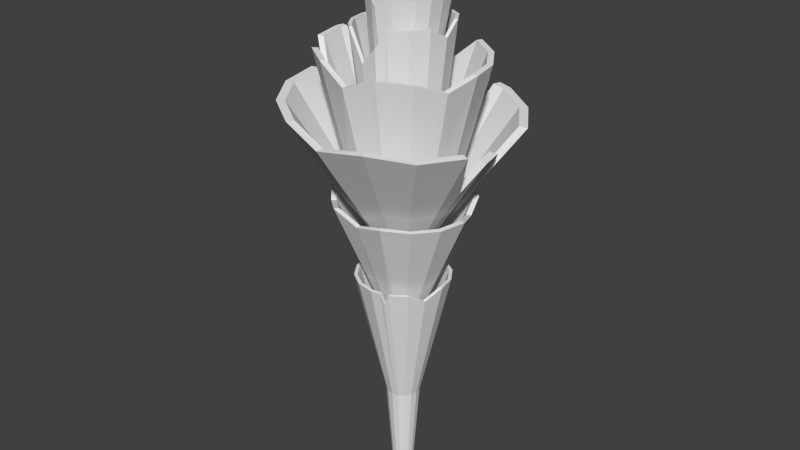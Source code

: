 # Source: Obj_Plant_01.blend  (saved by Blender 2.76.0; exported with 4.5.12 LTS)
import bpy
from mathutils import Matrix  # noqa: F401  (used for matrix-valued properties, if any)

bpy.ops.wm.read_factory_settings(use_empty=True)
scene = bpy.context.scene
scene.name = 'Scene'

# ---- collections
col_collection_1 = bpy.data.collections.new('Collection 1'); scene.collection.children.link(col_collection_1)

# ---- materials (node trees are filled in below, after node groups)
mat_mat_obj_plant_01 = bpy.data.materials.new('Mat_Obj_Plant_01')
mat_mat_obj_plant_01.alpha_threshold = 0.0
mat_mat_obj_plant_01.use_transparent_shadow = False
mat_mat_obj_plant_01.roughness = 0.5

# ---- material node trees

# ---- world
world_world = bpy.data.worlds.new('World'); scene.world = world_world
world_world.color = (0.05088, 0.05088, 0.05088)
world_world.use_sun_shadow = False
world_world.sun_shadow_jitter_overblur = 0.0
world_world.cycles.sampling_method = 'MANUAL'
world_world.cycles.sample_map_resolution = 256

# ---- meshes
me_cylinder = bpy.data.meshes.new('Cylinder')
me_cylinder.from_pydata([(0.0, 0.05, -0.25), (-2.859e-09, 0.08612, 0.25), (0.01913, 0.04619, -0.25), (0.03296, 0.07956, 0.25), (0.03536, 0.03536, -0.25), (0.06089, 0.06089, 0.25), (0.04619, 0.01913, -0.25), (0.07956, 0.03296, 0.25), (0.05, -2.186e-09, -0.25), (0.08612, -3.428e-09, 0.25), (0.04619, -0.01913, -0.25), (0.07956, -0.03296, 0.25), (0.03536, -0.03536, -0.25), (0.06089, -0.06089, 0.25), (0.01913, -0.04619, -0.25), (0.03296, -0.07956, 0.25), (7.55e-09, -0.05, -0.25), (1.014e-08, -0.08612, 0.25), (-0.01913, -0.04619, -0.25), (-0.03296, -0.07956, 0.25), (-0.03536, -0.03536, -0.25), (-0.06089, -0.06089, 0.25), (-0.04619, -0.01913, -0.25), (-0.07956, -0.03296, 0.25), (-0.05, 5.962e-10, -0.25), (-0.08612, 1.363e-09, 0.25), (-0.04619, 0.01913, -0.25), (-0.07956, 0.03296, 0.25), (-0.03536, 0.03536, -0.25), (-0.06089, 0.06089, 0.25), (-0.01913, 0.04619, -0.25), (-0.03296, 0.07956, 0.25), (-1.709e-08, 0.2156, 0.8435), (0.0909, 0.2195, 0.913), (0.168, 0.168, 0.913), (0.2195, 0.0909, 0.913), (0.2375, -1.093e-08, 0.913), (0.207, -0.0909, 0.868), (0.168, -0.168, 0.913), (0.0909, -0.2195, 0.913), (1.878e-08, -0.2375, 0.913), (-0.0909, -0.2195, 0.913), (-0.168, -0.168, 0.913), (-0.2195, -0.0909, 0.913), (-0.2375, 2.284e-09, 0.913), (-0.2195, 0.0909, 0.913), (-0.168, 0.168, 0.913), (-0.0909, 0.2195, 0.913), (-1.583e-08, 0.1985, 0.8435), (0.08436, 0.2037, 0.913), (0.1559, 0.1559, 0.913), (0.2037, 0.08436, 0.913), (0.2205, -9.927e-09, 0.913), (0.1912, -0.08436, 0.868), (0.1559, -0.1559, 0.913), (0.08436, -0.2037, 0.913), (1.746e-08, -0.2205, 0.913), (-0.08436, -0.2037, 0.913), (-0.1559, -0.1559, 0.913), (-0.2037, -0.08436, 0.913), (-0.2205, 2.338e-09, 0.913), (-0.2037, 0.08436, 0.913), (-0.1559, 0.1559, 0.913), (-0.08436, 0.2037, 0.913), (2.693e-09, 0.04346, 0.247), (0.01663, 0.04015, 0.247), (0.03073, 0.03073, 0.247), (0.04015, 0.01663, 0.247), (0.04346, -2.186e-09, 0.247), (0.04015, -0.01663, 0.247), (0.03073, -0.03073, 0.247), (0.01663, -0.04015, 0.247), (9.255e-09, -0.04346, 0.247), (-0.01663, -0.04015, 0.247), (-0.03073, -0.03073, 0.247), (-0.04015, -0.01663, 0.247), (-0.04346, 2.323e-10, 0.247), (-0.04015, 0.01663, 0.247), (-0.03073, 0.03073, 0.247), (-0.01663, 0.04015, 0.247), (0.0, 0.05, 0.1833), (-2.859e-09, 0.08612, 0.6833), (0.01913, 0.04619, 0.1833), (0.03296, 0.07956, 0.6833), (0.03536, 0.03536, 0.1833), (0.06089, 0.06089, 0.6833), (0.04619, 0.01913, 0.1833), (0.07956, 0.03296, 0.6833), (0.05, -2.186e-09, 0.1833), (0.08612, -3.428e-09, 0.6833), (0.04619, -0.01913, 0.1833), (0.07956, -0.03296, 0.6833), (0.03536, -0.03536, 0.1833), (0.06089, -0.06089, 0.6833), (0.01913, -0.04619, 0.1833), (0.03296, -0.07956, 0.6833), (7.55e-09, -0.05, 0.1833), (1.014e-08, -0.08612, 0.6833), (-0.01913, -0.04619, 0.1833), (-0.03296, -0.07956, 0.6833), (-0.03536, -0.03536, 0.1833), (-0.06089, -0.06089, 0.6833), (-0.04619, -0.01913, 0.1833), (-0.07956, -0.03296, 0.6833), (-0.05, 5.962e-10, 0.1833), (-0.08612, 1.363e-09, 0.6833), (-0.04619, 0.01913, 0.1833), (-0.07956, 0.03296, 0.6833), (-0.03536, 0.03536, 0.1833), (-0.06089, 0.06089, 0.6833), (-0.01913, 0.04619, 0.1833), (-0.03296, 0.07956, 0.6833), (8.482e-09, 0.3563, 1.323), (0.1359, 0.3291, 1.311), (0.251, 0.2519, 1.302), (0.292, 0.1363, 1.258), (0.355, -1.311e-08, 1.293), (0.328, -0.1363, 1.295), (0.251, -0.2519, 1.302), (0.1359, -0.3291, 1.311), (-0.01073, -0.3157, 1.273), (-0.1359, -0.3291, 1.334), (-0.2618, -0.2113, 1.294), (-0.328, -0.1363, 1.35), (-0.355, -1.258e-09, 1.352), (-0.328, 0.1363, 1.35), (-0.251, 0.2519, 1.344), (-0.1359, 0.3291, 1.334), (1.066e-08, 0.3306, 1.323), (0.1261, 0.3055, 1.312), (0.233, 0.2338, 1.303), (0.2684, 0.1265, 1.26), (0.3295, -1.189e-08, 1.295), (0.3044, -0.1265, 1.297), (0.233, -0.2338, 1.303), (0.1261, -0.3055, 1.312), (-0.01073, -0.2901, 1.273), (-0.1261, -0.3055, 1.333), (-0.2437, -0.1932, 1.293), (-0.3044, -0.1265, 1.348), (-0.3295, -8.9e-10, 1.35), (-0.3044, 0.1265, 1.348), (-0.233, 0.2338, 1.342), (-0.1261, 0.3055, 1.333), (2.693e-09, 0.04346, 0.6813), (0.01663, 0.04015, 0.6813), (0.03073, 0.03073, 0.6813), (0.04015, 0.01663, 0.6813), (0.04346, -2.186e-09, 0.6813), (0.04015, -0.01663, 0.6813), (0.03073, -0.03073, 0.6813), (0.01663, -0.04015, 0.6813), (9.255e-09, -0.04346, 0.6813), (-0.01663, -0.04015, 0.6813), (-0.03073, -0.03073, 0.6813), (-0.04015, -0.01663, 0.6813), (-0.04346, 2.323e-10, 0.6813), (-0.04015, 0.01663, 0.6813), (-0.03073, 0.03073, 0.6813), (-0.01663, 0.04015, 0.6813), (0.0, 0.05, 0.5319), (-2.859e-09, 0.08612, 1.032), (0.01913, 0.04619, 0.5319), (0.03296, 0.07956, 1.032), (0.03536, 0.03536, 0.5319), (0.06089, 0.06089, 1.032), (0.04619, 0.01913, 0.5319), (0.07956, 0.03296, 1.032), (0.05, -2.186e-09, 0.5319), (0.08612, -3.428e-09, 1.032), (0.04619, -0.01913, 0.5319), (0.07956, -0.03296, 1.032), (0.03536, -0.03536, 0.5319), (0.06089, -0.06089, 1.032), (0.01913, -0.04619, 0.5319), (0.03296, -0.07956, 1.032), (7.55e-09, -0.05, 0.5319), (1.014e-08, -0.08612, 1.032), (-0.01913, -0.04619, 0.5319), (-0.03296, -0.07956, 1.032), (-0.03536, -0.03536, 0.5319), (-0.06089, -0.06089, 1.032), (-0.04619, -0.01913, 0.5319), (-0.07956, -0.03296, 1.032), (-0.05, 5.962e-10, 0.5319), (-0.08612, 1.363e-09, 1.032), (-0.04619, 0.01913, 0.5319), (-0.07956, 0.03296, 1.032), (-0.03536, 0.03536, 0.5319), (-0.06089, 0.06089, 1.032), (-0.01913, 0.04619, 0.5319), (-0.03296, 0.07956, 1.032), (-9.239e-08, 0.5662, 1.773), (0.2157, 0.5231, 1.753), (0.3986, 0.4004, 1.736), (0.5208, 0.2167, 1.724), (0.4871, -0.03406, 1.632), (0.5208, -0.2167, 1.724), (0.3986, -0.4004, 1.724), (0.2157, -0.5231, 1.753), (7.002e-09, -0.5662, 1.73), (-0.2157, -0.5231, 1.794), (-0.3986, -0.4004, 1.811), (-0.5208, -0.2167, 1.822), (-0.5637, -1.154e-09, 1.826), (-0.5018, 0.1784, 1.768), (-0.3796, 0.3621, 1.757), (-0.2157, 0.5231, 1.794), (-8.888e-08, 0.5255, 1.773), (0.2002, 0.4855, 1.755), (0.3699, 0.3716, 1.739), (0.4834, 0.2011, 1.728), (0.4465, -0.03406, 1.636), (0.4834, -0.2011, 1.728), (0.3699, -0.3716, 1.727), (0.2002, -0.4855, 1.755), (3.365e-09, -0.5255, 1.73), (-0.2002, -0.4855, 1.792), (-0.3699, -0.3716, 1.808), (-0.4834, -0.2011, 1.819), (-0.5232, -5.11e-10, 1.823), (-0.4643, 0.1629, 1.765), (-0.3509, 0.3333, 1.754), (-0.2002, 0.4855, 1.792), (2.693e-09, 0.04346, 1.03), (0.01663, 0.04015, 1.03), (0.03073, 0.03073, 1.03), (0.04015, 0.01663, 1.03), (0.04346, -2.186e-09, 1.03), (0.04015, -0.01663, 1.03), (0.03073, -0.03073, 1.03), (0.01663, -0.04015, 1.03), (9.255e-09, -0.04346, 1.03), (-0.01663, -0.04015, 1.03), (-0.03073, -0.03073, 1.03), (-0.04015, -0.01663, 1.03), (-0.04346, 2.323e-10, 1.03), (-0.04015, 0.01663, 1.03), (-0.03073, 0.03073, 1.03), (-0.01663, 0.04015, 1.03), (0.0, 0.05, 0.6127), (-2.859e-09, 0.08612, 1.113), (0.01913, 0.04619, 0.6127), (0.03296, 0.07956, 1.113), (0.03536, 0.03536, 0.6127), (0.06089, 0.06089, 1.113), (0.04619, 0.01913, 0.6127), (0.07956, 0.03296, 1.113), (0.05, -2.186e-09, 0.6127), (0.08612, -3.428e-09, 1.113), (0.04619, -0.01913, 0.6127), (0.07956, -0.03296, 1.113), (0.03536, -0.03536, 0.6127), (0.06089, -0.06089, 1.113), (0.01913, -0.04619, 0.6127), (0.03296, -0.07956, 1.113), (7.55e-09, -0.05, 0.6127), (1.014e-08, -0.08612, 1.113), (-0.01913, -0.04619, 0.6127), (-0.03296, -0.07956, 1.113), (-0.03536, -0.03536, 0.6127), (-0.06089, -0.06089, 1.113), (-0.04619, -0.01913, 0.6127), (-0.07956, -0.03296, 1.113), (-0.05, 5.962e-10, 0.6127), (-0.08612, 1.363e-09, 1.113), (-0.04619, 0.01913, 0.6127), (-0.07956, 0.03296, 1.113), (-0.03536, 0.03536, 0.6127), (-0.06089, 0.06089, 1.113), (-0.01913, 0.04619, 0.6127), (-0.03296, 0.07956, 1.113), (-5.593e-08, 0.3577, 1.891), (0.1527, 0.3698, 2.012), (0.2821, 0.283, 2.002), (0.3686, 0.1532, 1.995), (0.399, -1.453e-08, 1.992), (0.3641, -0.1538, 1.95), (0.2871, -0.2816, 1.996), (0.1527, -0.3698, 2.012), (1.296e-08, -0.4002, 1.96), (-0.1527, -0.3698, 2.037), (-0.2821, -0.283, 2.047), (-0.3686, -0.1532, 2.054), (-0.399, -9.179e-10, 2.056), (-0.3686, 0.1532, 2.054), (-0.2821, 0.283, 2.047), (-0.1527, 0.3698, 2.037), (-5.35e-08, 0.329, 1.891), (0.1417, 0.3432, 2.013), (0.2618, 0.2627, 2.003), (0.3421, 0.1422, 1.997), (0.3703, -1.315e-08, 1.994), (0.3374, -0.1435, 1.953), (0.266, -0.2621, 1.996), (0.1417, -0.3432, 2.013), (1.044e-08, -0.3715, 1.96), (-0.1417, -0.3432, 2.036), (-0.2618, -0.2627, 2.045), (-0.3421, -0.1422, 2.052), (-0.3703, -5.147e-10, 2.054), (-0.3421, 0.1422, 2.052), (-0.2618, 0.2627, 2.045), (-0.1417, 0.3432, 2.036), (2.693e-09, 0.04346, 1.111), (0.01663, 0.04015, 1.111), (0.03073, 0.03073, 1.111), (0.04015, 0.01663, 1.111), (0.04346, -2.186e-09, 1.111), (0.04015, -0.01663, 1.111), (0.03073, -0.03073, 1.111), (0.01663, -0.04015, 1.111), (9.255e-09, -0.04346, 1.111), (-0.01663, -0.04015, 1.111), (-0.03073, -0.03073, 1.111), (-0.04015, -0.01663, 1.111), (-0.04346, 2.323e-10, 1.111), (-0.04015, 0.01663, 1.111), (-0.03073, 0.03073, 1.111), (-0.01663, 0.04015, 1.111), (0.1859, 0.1859, 1.451), (0.1006, 0.2429, 1.451), (-0.2429, 0.1006, 1.451), (-0.2629, 3.259e-09, 1.451), (0.2429, -0.1006, 1.451), (0.2629, -1.137e-08, 1.451), (-1.93e-08, 0.2629, 1.451), (-0.1006, 0.2429, 1.451), (2.04e-08, -0.2629, 1.451), (0.1006, -0.2429, 1.451), (-0.2429, -0.1006, 1.451), (-0.1859, -0.1859, 1.451), (0.2429, 0.1006, 1.451), (-0.1859, 0.1859, 1.451), (0.1859, -0.1859, 1.451), (-0.1006, -0.2429, 1.451), (1.124e-09, 0.03184, 0.9724), (-6.963e-10, 0.05484, 1.291), (0.01218, 0.02942, 0.9724), (0.02099, 0.05066, 1.291), (0.02251, 0.02251, 0.9724), (0.03878, 0.03878, 1.291), (0.02942, 0.01218, 0.9724), (0.05066, 0.02099, 1.291), (0.03184, -1.489e-09, 0.9724), (0.05484, -2.28e-09, 1.291), (0.02942, -0.01218, 0.9724), (0.05066, -0.02099, 1.291), (0.02251, -0.02251, 0.9724), (0.03878, -0.03878, 1.291), (0.01218, -0.02942, 0.9724), (0.02099, -0.05066, 1.291), (5.932e-09, -0.03184, 0.9724), (7.584e-09, -0.05484, 1.291), (-0.01218, -0.02942, 0.9724), (-0.02099, -0.05066, 1.291), (-0.02251, -0.02251, 0.9724), (-0.03878, -0.03878, 1.291), (-0.02942, -0.01218, 0.9724), (-0.05066, -0.02099, 1.291), (-0.03184, 2.827e-10, 0.9724), (-0.05484, 7.712e-10, 1.291), (-0.02942, 0.01218, 0.9724), (-0.05066, 0.02099, 1.291), (-0.02251, 0.02251, 0.9724), (-0.03878, 0.03878, 1.291), (-0.01218, 0.02942, 0.9724), (-0.02099, 0.05066, 1.291), (2.436e-08, 0.241, 2.164), (0.09189, 0.2226, 2.172), (0.1698, 0.1704, 2.178), (0.2219, 0.09222, 2.183), (0.2368, -1.438e-08, 2.125), (0.2219, -0.09222, 2.183), (0.1698, -0.1704, 2.178), (0.09189, -0.2226, 2.172), (0.04266, -0.241, 2.098), (-0.1182, -0.2226, 2.156), (-0.1698, -0.1704, 2.15), (-0.2219, -0.09222, 2.146), (-0.2401, 4.435e-09, 2.144), (-0.2219, 0.09222, 2.146), (-0.1698, 0.1704, 2.15), (-0.09189, 0.2226, 2.156), (2.544e-08, 0.2236, 2.164), (0.08529, 0.2066, 2.171), (0.1576, 0.1581, 2.177), (0.2059, 0.08559, 2.181), (0.2196, -1.317e-08, 2.124), (0.2059, -0.08559, 2.181), (0.1576, -0.1581, 2.177), (0.08529, -0.2066, 2.171), (0.04266, -0.2236, 2.098), (-0.1116, -0.2066, 2.157), (-0.1576, -0.1581, 2.151), (-0.2059, -0.08559, 2.147), (-0.2229, 4.296e-09, 2.145), (-0.2059, 0.08559, 2.147), (-0.1576, 0.1581, 2.151), (-0.08529, 0.2066, 2.157), (2.839e-09, 0.02767, 1.29), (0.01059, 0.02557, 1.29), (0.01957, 0.01957, 1.29), (0.02557, 0.01059, 1.29), (0.02767, -1.489e-09, 1.29), (0.02557, -0.01059, 1.29), (0.01957, -0.01957, 1.29), (0.01059, -0.02557, 1.29), (7.018e-09, -0.02767, 1.29), (-0.01059, -0.02557, 1.29), (-0.01957, -0.01957, 1.29), (-0.02557, -0.01059, 1.29), (-0.02767, 5.094e-11, 1.29), (-0.02557, 0.01059, 1.29), (-0.01957, 0.01957, 1.29), (-0.01059, 0.02557, 1.29), (0.1184, 0.1184, 1.506), (0.06406, 0.1547, 1.506), (-0.1547, 0.06406, 1.506), (-0.1674, 1.978e-09, 1.506), (0.1547, -0.06406, 1.506), (0.1674, -7.336e-09, 1.506), (-1.116e-08, 0.1674, 1.506), (-0.06406, 0.1547, 1.506), (1.411e-08, -0.1674, 1.506), (0.06406, -0.1547, 1.506), (-0.1547, -0.06406, 1.506), (-0.1184, -0.1184, 1.506), (0.1547, 0.06406, 1.506), (-0.1184, 0.1184, 1.506), (0.1184, -0.1184, 1.506), (-0.06406, -0.1547, 1.506), (1.925e-09, 0.02547, 1.398), (4.684e-10, 0.04386, 1.652), (0.009745, 0.02353, 1.398), (0.01679, 0.04052, 1.652), (0.01801, 0.01801, 1.398), (0.03101, 0.03101, 1.652), (0.02353, 0.009745, 1.398), (0.04052, 0.01679, 1.652), (0.02547, -1.16e-09, 1.398), (0.04386, -1.792e-09, 1.652), (0.02353, -0.009745, 1.398), (0.04052, -0.01679, 1.652), (0.01801, -0.01801, 1.398), (0.03101, -0.03101, 1.652), (0.009745, -0.02353, 1.398), (0.01679, -0.04052, 1.652), (5.77e-09, -0.02547, 1.398), (7.091e-09, -0.04386, 1.652), (-0.009745, -0.02353, 1.398), (-0.01679, -0.04052, 1.652), (-0.01801, -0.01801, 1.398), (-0.03101, -0.03101, 1.652), (-0.02353, -0.009745, 1.398), (-0.04052, -0.01679, 1.652), (-0.02547, 2.572e-10, 1.398), (-0.04386, 6.479e-10, 1.652), (-0.02353, 0.009745, 1.398), (-0.04052, 0.01679, 1.652), (-0.01801, 0.01801, 1.398), (-0.03101, 0.03101, 1.652), (-0.009745, 0.02353, 1.398), (-0.01679, 0.04052, 1.652), (-3.343e-08, 0.1737, 2.351), (0.0664, 0.1605, 2.354), (0.1196, 0.118, 2.365), (0.2151, 0.07193, 2.34), (0.226, -9.5e-09, 2.359), (0.2128, -0.06648, 2.359), (0.1752, -0.1228, 2.357), (0.0664, -0.1605, 2.354), (-0.02055, -0.1668, 2.254), (-0.04449, -0.1612, 2.276), (-0.1227, -0.1228, 2.345), (-0.1603, -0.06648, 2.343), (-0.1735, 2.393e-09, 2.343), (-0.1603, 0.06648, 2.343), (-0.1119, 0.1063, 2.095), (-0.0664, 0.1605, 2.348), (-3.258e-08, 0.1612, 2.351), (0.06163, 0.149, 2.354), (0.1117, 0.1089, 2.362), (0.2042, 0.06615, 2.339), (0.2135, -8.685e-09, 2.359), (0.2012, -0.0617, 2.358), (0.1663, -0.114, 2.356), (0.06163, -0.149, 2.354), (-0.02039, -0.1608, 2.254), (-0.04261, -0.1556, 2.275), (-0.1139, -0.114, 2.346), (-0.1488, -0.0617, 2.344), (-0.161, 2.353e-09, 2.343), (-0.1488, 0.0617, 2.344), (-0.103, 0.09742, 2.096), (-0.06163, 0.149, 2.348), (3.296e-09, 0.02213, 1.651), (0.008471, 0.02045, 1.651), (0.01565, 0.01565, 1.651), (0.02045, 0.008471, 1.651), (0.02213, -1.16e-09, 1.651), (0.02045, -0.008471, 1.651), (0.01565, -0.01565, 1.651), (0.008471, -0.02045, 1.651), (6.638e-09, -0.02213, 1.651), (-0.008471, -0.02045, 1.651), (-0.01565, -0.01565, 1.651), (-0.02045, -0.008471, 1.651), (-0.02213, 7.181e-11, 1.651), (-0.02045, 0.008471, 1.651), (-0.01565, 0.01565, 1.651), (-0.008471, 0.02045, 1.651), (0.09468, 0.09468, 1.825), (0.05124, 0.1237, 1.825), (-0.1237, 0.05124, 1.825), (-0.1339, 1.613e-09, 1.825), (0.1237, -0.05124, 1.825), (0.1339, -5.836e-09, 1.825), (-7.904e-09, 0.1339, 1.825), (-0.05124, 0.1237, 1.825), (1.231e-08, -0.1339, 1.825), (0.05124, -0.1237, 1.825), (-0.1237, -0.05124, 1.825), (-0.09468, -0.09468, 1.825), (0.1237, 0.05124, 1.825), (-0.09468, 0.09468, 1.825), (0.09468, -0.09468, 1.825), (-0.05124, -0.1237, 1.825), (3.942e-09, 0.01554, 1.768), (3.054e-09, 0.02677, 1.924), (0.005947, 0.01436, 1.768), (0.01024, 0.02473, 1.924), (0.01099, 0.01099, 1.768), (0.01893, 0.01893, 1.924), (0.01436, 0.005947, 1.768), (0.02473, 0.01024, 1.924), (0.01554, -8.287e-10, 1.768), (0.02677, -1.215e-09, 1.924), (0.01436, -0.005947, 1.768), (0.02473, -0.01024, 1.924), (0.01099, -0.01099, 1.768), (0.01893, -0.01893, 1.924), (0.005947, -0.01436, 1.768), (0.01024, -0.02473, 1.924), (6.289e-09, -0.01554, 1.768), (7.095e-09, -0.02677, 1.924), (-0.005947, -0.01436, 1.768), (-0.01024, -0.02473, 1.924), (-0.01099, -0.01099, 1.768), (-0.01893, -0.01893, 1.924), (-0.01436, -0.005947, 1.768), (-0.02473, -0.01024, 1.924), (-0.01554, 3.596e-11, 1.768), (-0.02677, 2.744e-10, 1.924), (-0.01436, 0.005947, 1.768), (-0.02473, 0.01024, 1.924), (-0.01099, 0.01099, 1.768), (-0.01893, 0.01893, 1.924), (-0.005947, 0.01436, 1.768), (-0.01024, 0.02473, 1.924), (0.004686, 0.09869, 2.418), (0.04057, 0.09794, 2.483), (0.07496, 0.07496, 2.483), (0.09794, 0.04057, 2.483), (0.106, -5.239e-09, 2.483), (0.09864, -0.04318, 2.456), (0.07386, -0.07289, 2.471), (0.04057, -0.09794, 2.483), (1.157e-08, -0.106, 2.483), (-0.04057, -0.09794, 2.483), (-0.07496, -0.07496, 2.483), (-0.09794, -0.04057, 2.483), (-0.106, 6.596e-10, 2.483), (-0.09794, 0.04057, 2.483), (-0.07496, 0.07496, 2.483), (-0.04057, 0.09794, 2.483), (0.002579, 0.09137, 2.419), (0.03765, 0.0909, 2.483), (0.06957, 0.06957, 2.483), (0.0909, 0.03765, 2.483), (0.09839, -4.79e-09, 2.483), (0.09193, -0.03955, 2.456), (0.06894, -0.06713, 2.47), (0.03765, -0.0909, 2.483), (1.098e-08, -0.09839, 2.483), (-0.03765, -0.0909, 2.483), (-0.06957, -0.06957, 2.483), (-0.0909, -0.03765, 2.483), (-0.09839, 6.839e-10, 2.483), (-0.0909, 0.03765, 2.483), (-0.06957, 0.06957, 2.483), (-0.03765, 0.0909, 2.483), (4.779e-09, 0.01351, 1.923), (0.005169, 0.01248, 1.923), (0.009551, 0.009551, 1.923), (0.01248, 0.005169, 1.923), (0.01351, -8.287e-10, 1.923), (0.01248, -0.005169, 1.923), (0.009551, -0.009551, 1.923), (0.005169, -0.01248, 1.923), (6.819e-09, -0.01351, 1.923), (-0.005169, -0.01248, 1.923), (-0.009551, -0.009551, 1.923), (-0.01248, -0.005169, 1.923), (-0.01351, -7.717e-11, 1.923), (-0.01248, 0.005169, 1.923), (-0.009551, 0.009551, 1.923), (-0.005169, 0.01248, 1.923), (0.05778, 0.05778, 2.029), (0.03127, 0.07549, 2.029), (-0.07549, 0.03127, 2.029), (-0.08171, 8.636e-10, 2.029), (0.07549, -0.03127, 2.029), (0.08171, -3.683e-09, 2.029), (-2.056e-09, 0.08171, 2.029), (-0.03127, 0.07549, 2.029), (1.028e-08, -0.08171, 2.029), (0.03127, -0.07549, 2.029), (-0.07549, -0.03127, 2.029), (-0.05778, -0.05778, 2.029), (0.07549, 0.03127, 2.029), (-0.05778, 0.05778, 2.029), (0.05778, -0.05778, 2.029), (-0.03127, -0.07549, 2.029), (5.555e-09, 0.006124, 2.04), (5.205e-09, 0.01055, 2.102), (0.002344, 0.005658, 2.04), (0.004036, 0.009745, 2.102), (0.00433, 0.00433, 2.04), (0.007458, 0.007458, 2.102), (0.005658, 0.002344, 2.04), (0.009745, 0.004036, 2.102), (0.006124, -4.281e-10, 2.04), (0.01055, -5.803e-10, 2.102), (0.005658, -0.002344, 2.04), (0.009745, -0.004036, 2.102), (0.00433, -0.00433, 2.04), (0.007458, -0.007458, 2.102), (0.002344, -0.005658, 2.04), (0.004036, -0.009745, 2.102), (6.48e-09, -0.006124, 2.04), (6.798e-09, -0.01055, 2.102), (-0.002344, -0.005658, 2.04), (-0.004036, -0.009745, 2.102), (-0.00433, -0.00433, 2.04), (-0.007458, -0.007458, 2.102), (-0.005658, -0.002344, 2.04), (-0.009745, -0.004036, 2.102), (-0.006124, -8.74e-11, 2.04), (-0.01055, 6.547e-12, 2.102), (-0.005658, 0.002344, 2.04), (-0.009745, 0.004036, 2.102), (-0.00433, 0.00433, 2.04), (-0.007458, 0.007458, 2.102), (-0.002344, 0.005658, 2.04), (-0.004036, 0.009745, 2.102), (2.253e-09, 0.04177, 2.53), (0.01599, 0.03859, 2.53), (0.02954, 0.02954, 2.53), (0.03859, 0.01599, 2.53), (0.04177, -2.166e-09, 2.53), (0.03859, -0.01599, 2.53), (0.02477, -0.03115, 2.511), (0.01992, -0.03548, 2.508), (8.561e-09, -0.04177, 2.53), (-0.01599, -0.03859, 2.53), (-0.02954, -0.02954, 2.53), (-0.03936, -0.01268, 2.518), (-0.03999, -0.002868, 2.521), (-0.03859, 0.01599, 2.53), (-0.02915, 0.03128, 2.528), (-0.01598, 0.03708, 2.536), (2.475e-09, 0.03877, 2.53), (0.01484, 0.03582, 2.53), (0.02742, 0.02742, 2.53), (0.03582, 0.01484, 2.53), (0.03877, -1.989e-09, 2.53), (0.03582, -0.01484, 2.53), (0.0238, -0.03036, 2.511), (0.01929, -0.03438, 2.508), (8.329e-09, -0.03877, 2.53), (-0.01484, -0.03582, 2.53), (-0.02742, -0.02742, 2.53), (-0.03752, -0.01219, 2.518), (-0.0381, -0.003088, 2.521), (-0.03582, 0.01484, 2.53), (-0.02744, 0.02881, 2.528), (-0.01521, 0.0342, 2.536), (6.139e-09, 0.003142, 2.438), (0.001202, 0.002903, 2.438), (0.002222, 0.002222, 2.438), (0.002903, 0.001202, 2.438), (0.003142, -3.6e-10, 2.438), (0.002903, -0.001202, 2.438), (0.002222, -0.002222, 2.438), (0.001202, -0.002903, 2.438), (6.613e-09, -0.003142, 2.438), (-0.001202, -0.002903, 2.438), (-0.002222, -0.002222, 2.438), (-0.002903, -0.001202, 2.438), (-0.003142, -1.852e-10, 2.438), (-0.002903, 0.001202, 2.438), (-0.002222, 0.002222, 2.438), (-0.001202, 0.002903, 2.438), (0.02277, 0.02277, 2.143), (0.01232, 0.02975, 2.143), (-0.02975, 0.01232, 2.143), (-0.0322, 2.387e-10, 2.143), (0.02975, -0.01232, 2.143), (0.0322, -1.553e-09, 2.143), (3.192e-09, 0.0322, 2.143), (-0.01232, 0.02975, 2.143), (8.054e-09, -0.0322, 2.143), (0.01232, -0.02975, 2.143), (-0.02975, -0.01232, 2.143), (-0.02277, -0.02277, 2.143), (0.02975, 0.01232, 2.143), (-0.02277, 0.02277, 2.143), (0.02277, -0.02277, 2.143), (-0.01232, -0.02975, 2.143), (3.491e-09, 0.02699, 2.533), (0.01033, 0.02494, 2.533), (0.01909, 0.01909, 2.533), (0.02494, 0.01033, 2.533), (0.02699, -1.994e-09, 2.533), (0.02494, -0.01033, 2.533), (0.01909, -0.01909, 2.533), (0.01033, -0.02494, 2.533), (7.567e-09, -0.02699, 2.533), (-0.01033, -0.02494, 2.533), (-0.01909, -0.01909, 2.533), (-0.02494, -0.01033, 2.533), (-0.02699, -4.925e-10, 2.533), (-0.02494, 0.01033, 2.533), (-0.01909, 0.01909, 2.533), (-0.01033, 0.02494, 2.533), (4.419e-09, 0.01671, 2.543), (0.006395, 0.01544, 2.543), (0.01182, 0.01182, 2.543), (0.01544, 0.006395, 2.543), (0.01671, -1.032e-09, 2.543), (0.01544, -0.006395, 2.543), (0.01182, -0.01182, 2.543), (0.006395, -0.01544, 2.543), (6.942e-09, -0.01671, 2.543), (-0.006395, -0.01544, 2.543), (-0.01182, -0.01182, 2.543), (-0.01544, -0.006395, 2.543), (-0.01671, -1.026e-10, 2.543), (-0.01544, 0.006395, 2.543), (-0.01182, 0.01182, 2.543), (-0.006395, 0.01544, 2.543), (5.056e-09, 0.009214, 2.561), (0.003526, 0.008513, 2.561), (0.006515, 0.006515, 2.561), (0.008513, 0.003526, 2.561), (0.009214, -2.53e-10, 2.561), (0.008513, -0.003526, 2.561), (0.006515, -0.006515, 2.561), (0.003526, -0.008513, 2.561), (6.447e-09, -0.009214, 2.561), (-0.003526, -0.008513, 2.561), (-0.006515, -0.006515, 2.561), (-0.008513, -0.003526, 2.561), (-0.009214, 2.596e-10, 2.561), (-0.008513, 0.003526, 2.561), (-0.006515, 0.006515, 2.561), (-0.003526, 0.008513, 2.561), (-0.000512, 0.002574, 2.568), (0.001458, 0.002182, 2.568), (-5.829e-05, -0.0002931, 2.569), (0.002574, 0.000512, 2.568), (0.002182, -0.001458, 2.568), (-0.0002931, 5.829e-05, 2.569), (0.000512, -0.002574, 2.568), (-0.001458, -0.002182, 2.568), (5.83e-05, 0.0002931, 2.569), (-0.002574, -0.000512, 2.568), (-0.002182, 0.001458, 2.568), (0.0002931, -5.829e-05, 2.569), (0.01309, -0.0474, -0.25), (0.02255, -0.08163, 0.25), (0.06219, -0.2164, 0.8589), (0.05772, -0.2002, 0.8589), (0.01138, -0.0412, 0.247), (0.01001, -0.04801, -0.25), (0.01724, -0.08269, 0.25), (0.04756, -0.2281, 0.913), (0.04414, -0.2117, 0.913), (0.008702, -0.04173, 0.247), (0.0481, -0.009567, 0.5319), (0.08284, -0.01648, 1.032), (0.3789, -0.07218, 1.475), (0.3399, -0.06439, 1.479), (0.04181, -0.008316, 1.03), (0.04807, 0.009717, 0.5319), (0.08279, 0.01674, 1.032), (0.4653, 0.07597, 1.634), (0.4263, 0.06806, 1.638), (0.04178, 0.008446, 1.03), (0.08117, 0.02485, 1.032), (0.4062, 0.1264, 1.536), (0.368, 0.1146, 1.539), (0.04097, 0.01254, 1.03), (0.04713, 0.01443, 0.5319), (0.0066, 0.04869, 0.5319), (0.01137, 0.08386, 1.032), (0.07441, 0.5513, 1.766), (0.06906, 0.5117, 1.767), (0.005737, 0.04232, 1.03), (0.01287, 0.04744, 0.5319), (0.02216, 0.08171, 1.032), (0.1451, 0.5372, 1.76), (0.1346, 0.4986, 1.761), (0.01118, 0.04123, 1.03), (0.01676, 0.08278, 1.032), (0.09168, 0.4697, 1.642), (0.08379, 0.4306, 1.643), (0.00846, 0.04178, 1.03), (0.009734, 0.04806, 0.5319), (-0.0481, 0.009567, 0.6127), (-0.08284, 0.01648, 1.113), (-0.3838, 0.07658, 2.055), (-0.3562, 0.07108, 2.053), (-0.04181, 0.008316, 1.111), (-0.2529, 0.0503, 1.451), (-0.08448, 0.008239, 1.113), (-0.3914, 0.03829, 2.056), (-0.3632, 0.03554, 2.054), (-0.04263, 0.004158, 1.111), (-0.04905, 0.004784, 0.6127), (-0.2579, 0.02515, 1.451), (-0.04857, 0.007175, 0.6127), (-0.2554, 0.03773, 1.451), (-0.08366, 0.01236, 1.113), (-0.362, 0.05169, 1.966), (-0.3341, 0.04756, 1.963), (-0.04222, 0.006237, 1.111), (-0.04077, -0.02724, 0.6127), (-0.07023, -0.04692, 1.113), (-0.3136, -0.1912, 1.954), (-0.2902, -0.1755, 1.952), (-0.03544, -0.02368, 1.111), (-0.2144, -0.1433, 1.451), (-0.06556, -0.05391, 1.113), (-0.292, -0.2236, 1.952), (-0.2701, -0.2056, 1.95), (-0.03309, -0.02721, 1.111), (-0.03806, -0.0313, 0.6127), (-0.2001, -0.1646, 1.451), (-0.006092, -0.03063, 0.9724), (-0.01049, -0.05275, 1.291), (-0.04595, -0.2221, 2.008), (-0.04264, -0.2055, 2.008), (-0.005295, -0.02662, 1.29), (-0.03203, -0.161, 1.506), (-0.0245, 0.004873, 1.398), (-0.04219, 0.008393, 1.652), (-0.1669, 0.03324, 2.299), (-0.1549, 0.03085, 2.299), (-0.02129, 0.004235, 1.651), (-0.1288, 0.02562, 1.825), (-0.01958, 0.01566, 1.398), (-0.03372, 0.02696, 1.652), (-0.1334, 0.1068, 2.345), (-0.1238, 0.09912, 2.345), (-0.01702, 0.01361, 1.651), (-0.1029, 0.08232, 1.825), (-0.01481, 0.02014, 1.398), (-0.02551, 0.0347, 1.652), (-0.1009, 0.1374, 2.306), (-0.09365, 0.1275, 2.307), (-0.01287, 0.01751, 1.651), (-0.07786, 0.1059, 1.825), (-0.02826, 0.03286, 1.652), (-0.101, 0.1135, 2.087), (-0.09293, 0.1042, 2.087), (-0.01426, 0.01658, 1.651), (-0.01641, 0.01908, 1.398), (-0.08627, 0.1003, 1.825), (0.002974, 0.01495, 1.768), (0.005122, 0.02575, 1.924), (0.01743, 0.09133, 2.433), (0.01441, 0.08454, 2.432), (0.002585, 0.01299, 1.923), (0.01563, 0.0786, 2.029)], [], [(0, 1, 3, 2), (2, 3, 5, 4), (4, 5, 7, 6), (6, 7, 9, 8), (8, 9, 11, 10), (10, 11, 13, 12), (12, 13, 15, 14), (785, 786, 17, 16), (16, 17, 19, 18), (18, 19, 21, 20), (20, 21, 23, 22), (22, 23, 25, 24), (24, 25, 27, 26), (26, 27, 29, 28), (30, 31, 1, 0), (28, 29, 31, 30), (5, 3, 33, 34), (27, 25, 44, 45), (11, 9, 36, 37), (1, 31, 47, 32), (3, 1, 32, 33), (781, 15, 39, 782), (23, 21, 42, 43), (7, 5, 34, 35), (29, 27, 45, 46), (13, 11, 37, 38), (19, 17, 40, 41), (25, 23, 43, 44), (9, 7, 35, 36), (31, 29, 46, 47), (15, 13, 38, 39), (21, 19, 41, 42), (34, 33, 49, 50), (45, 44, 60, 61), (43, 42, 58, 59), (41, 40, 56, 57), (39, 38, 54, 55), (37, 36, 52, 53), (32, 47, 63, 48), (35, 34, 50, 51), (46, 45, 61, 62), (33, 32, 48, 49), (44, 43, 59, 60), (42, 41, 57, 58), (782, 39, 55, 783), (38, 37, 53, 54), (36, 35, 51, 52), (47, 46, 62, 63), (51, 50, 66, 67), (62, 61, 77, 78), (49, 48, 64, 65), (60, 59, 75, 76), (58, 57, 73, 74), (783, 55, 71, 784), (54, 53, 69, 70), (52, 51, 67, 68), (63, 62, 78, 79), (50, 49, 65, 66), (61, 60, 76, 77), (59, 58, 74, 75), (57, 56, 72, 73), (55, 54, 70, 71), (53, 52, 68, 69), (48, 63, 79, 64), (80, 81, 83, 82), (82, 83, 85, 84), (84, 85, 87, 86), (86, 87, 89, 88), (88, 89, 91, 90), (90, 91, 93, 92), (92, 93, 95, 94), (94, 95, 97, 96), (96, 97, 99, 98), (98, 99, 101, 100), (100, 101, 103, 102), (102, 103, 105, 104), (104, 105, 107, 106), (106, 107, 109, 108), (110, 111, 81, 80), (108, 109, 111, 110), (85, 83, 113, 114), (107, 105, 124, 125), (91, 89, 116, 117), (81, 111, 127, 112), (83, 81, 112, 113), (97, 95, 119, 120), (103, 101, 122, 123), (87, 85, 114, 115), (109, 107, 125, 126), (93, 91, 117, 118), (99, 97, 120, 121), (105, 103, 123, 124), (89, 87, 115, 116), (111, 109, 126, 127), (95, 93, 118, 119), (101, 99, 121, 122), (114, 113, 129, 130), (125, 124, 140, 141), (123, 122, 138, 139), (121, 120, 136, 137), (119, 118, 134, 135), (117, 116, 132, 133), (112, 127, 143, 128), (115, 114, 130, 131), (126, 125, 141, 142), (113, 112, 128, 129), (124, 123, 139, 140), (122, 121, 137, 138), (120, 119, 135, 136), (118, 117, 133, 134), (116, 115, 131, 132), (127, 126, 142, 143), (131, 130, 146, 147), (142, 141, 157, 158), (129, 128, 144, 145), (140, 139, 155, 156), (138, 137, 153, 154), (136, 135, 151, 152), (134, 133, 149, 150), (132, 131, 147, 148), (143, 142, 158, 159), (130, 129, 145, 146), (141, 140, 156, 157), (139, 138, 154, 155), (137, 136, 152, 153), (135, 134, 150, 151), (133, 132, 148, 149), (128, 143, 159, 144), (810, 811, 163, 162), (162, 163, 165, 164), (164, 165, 167, 166), (795, 796, 169, 168), (790, 791, 171, 170), (170, 171, 173, 172), (172, 173, 175, 174), (174, 175, 177, 176), (176, 177, 179, 178), (178, 179, 181, 180), (180, 181, 183, 182), (182, 183, 185, 184), (184, 185, 187, 186), (186, 187, 189, 188), (190, 191, 161, 160), (188, 189, 191, 190), (165, 163, 193, 194), (187, 185, 204, 205), (791, 169, 196, 792), (161, 191, 207, 192), (806, 161, 192, 807), (177, 175, 199, 200), (183, 181, 202, 203), (167, 165, 194, 195), (189, 187, 205, 206), (173, 171, 197, 198), (179, 177, 200, 201), (185, 183, 203, 204), (800, 167, 195, 801), (191, 189, 206, 207), (175, 173, 198, 199), (181, 179, 201, 202), (194, 193, 209, 210), (205, 204, 220, 221), (203, 202, 218, 219), (201, 200, 216, 217), (199, 198, 214, 215), (792, 196, 212, 793), (192, 207, 223, 208), (195, 194, 210, 211), (206, 205, 221, 222), (807, 192, 208, 808), (204, 203, 219, 220), (202, 201, 217, 218), (200, 199, 215, 216), (198, 197, 213, 214), (801, 195, 211, 802), (207, 206, 222, 223), (211, 210, 226, 227), (222, 221, 237, 238), (808, 208, 224, 809), (220, 219, 235, 236), (218, 217, 233, 234), (216, 215, 231, 232), (214, 213, 229, 230), (802, 211, 227, 803), (223, 222, 238, 239), (210, 209, 225, 226), (221, 220, 236, 237), (219, 218, 234, 235), (217, 216, 232, 233), (215, 214, 230, 231), (793, 212, 228, 794), (208, 223, 239, 224), (240, 241, 243, 242), (242, 243, 245, 244), (244, 245, 247, 246), (246, 247, 249, 248), (248, 249, 251, 250), (250, 251, 253, 252), (252, 253, 255, 254), (254, 255, 257, 256), (256, 257, 259, 258), (258, 259, 261, 260), (838, 839, 263, 262), (262, 263, 265, 264), (820, 821, 267, 266), (266, 267, 269, 268), (270, 271, 241, 240), (268, 269, 271, 270), (320, 321, 273, 274), (831, 323, 284, 827), (324, 325, 276, 277), (326, 327, 287, 272), (321, 326, 272, 273), (328, 329, 279, 280), (849, 331, 282, 845), (332, 320, 274, 275), (333, 322, 285, 286), (334, 324, 277, 278), (335, 328, 280, 281), (323, 330, 283, 284), (325, 332, 275, 276), (327, 333, 286, 287), (329, 334, 278, 279), (331, 335, 281, 282), (274, 273, 289, 290), (827, 284, 300, 828), (845, 282, 298, 846), (281, 280, 296, 297), (279, 278, 294, 295), (277, 276, 292, 293), (272, 287, 303, 288), (275, 274, 290, 291), (286, 285, 301, 302), (273, 272, 288, 289), (284, 283, 299, 300), (282, 281, 297, 298), (280, 279, 295, 296), (278, 277, 293, 294), (276, 275, 291, 292), (287, 286, 302, 303), (291, 290, 306, 307), (302, 301, 317, 318), (289, 288, 304, 305), (300, 299, 315, 316), (298, 297, 313, 314), (296, 295, 311, 312), (294, 293, 309, 310), (292, 291, 307, 308), (303, 302, 318, 319), (290, 289, 305, 306), (828, 300, 316, 829), (846, 298, 314, 847), (297, 296, 312, 313), (295, 294, 310, 311), (293, 292, 308, 309), (288, 303, 319, 304), (261, 259, 335, 331), (255, 253, 334, 329), (271, 269, 333, 327), (249, 247, 332, 325), (265, 263, 330, 323), (259, 257, 328, 335), (253, 251, 324, 334), (269, 267, 322, 333), (247, 245, 320, 332), (844, 261, 331, 849), (257, 255, 329, 328), (243, 241, 326, 321), (241, 271, 327, 326), (251, 249, 325, 324), (826, 265, 323, 831), (245, 243, 321, 320), (336, 337, 339, 338), (338, 339, 341, 340), (340, 341, 343, 342), (342, 343, 345, 344), (344, 345, 347, 346), (346, 347, 349, 348), (348, 349, 351, 350), (350, 351, 353, 352), (850, 851, 355, 354), (354, 355, 357, 356), (356, 357, 359, 358), (358, 359, 361, 360), (360, 361, 363, 362), (362, 363, 365, 364), (366, 367, 337, 336), (364, 365, 367, 366), (416, 417, 369, 370), (418, 419, 380, 381), (420, 421, 372, 373), (422, 423, 383, 368), (417, 422, 368, 369), (424, 425, 375, 376), (426, 427, 378, 379), (428, 416, 370, 371), (429, 418, 381, 382), (430, 420, 373, 374), (855, 424, 376, 852), (419, 426, 379, 380), (421, 428, 371, 372), (423, 429, 382, 383), (425, 430, 374, 375), (427, 431, 377, 378), (370, 369, 385, 386), (381, 380, 396, 397), (379, 378, 394, 395), (852, 376, 392, 853), (375, 374, 390, 391), (373, 372, 388, 389), (368, 383, 399, 384), (371, 370, 386, 387), (382, 381, 397, 398), (369, 368, 384, 385), (380, 379, 395, 396), (378, 377, 393, 394), (376, 375, 391, 392), (374, 373, 389, 390), (372, 371, 387, 388), (383, 382, 398, 399), (387, 386, 402, 403), (398, 397, 413, 414), (385, 384, 400, 401), (396, 395, 411, 412), (394, 393, 409, 410), (392, 391, 407, 408), (390, 389, 405, 406), (388, 387, 403, 404), (399, 398, 414, 415), (386, 385, 401, 402), (397, 396, 412, 413), (395, 394, 410, 411), (853, 392, 408, 854), (391, 390, 406, 407), (389, 388, 404, 405), (384, 399, 415, 400), (357, 355, 431, 427), (351, 349, 430, 425), (367, 365, 429, 423), (345, 343, 428, 421), (361, 359, 426, 419), (851, 353, 424, 855), (349, 347, 420, 430), (365, 363, 418, 429), (343, 341, 416, 428), (359, 357, 427, 426), (353, 351, 425, 424), (339, 337, 422, 417), (337, 367, 423, 422), (347, 345, 421, 420), (363, 361, 419, 418), (341, 339, 417, 416), (432, 433, 435, 434), (434, 435, 437, 436), (436, 437, 439, 438), (438, 439, 441, 440), (440, 441, 443, 442), (442, 443, 445, 444), (444, 445, 447, 446), (446, 447, 449, 448), (448, 449, 451, 450), (450, 451, 453, 452), (452, 453, 455, 454), (454, 455, 457, 456), (856, 857, 459, 458), (862, 863, 461, 460), (462, 463, 433, 432), (868, 869, 463, 462), (512, 513, 465, 466), (861, 515, 476, 858), (516, 517, 468, 469), (518, 519, 479, 464), (513, 518, 464, 465), (520, 521, 471, 472), (522, 523, 474, 475), (524, 512, 466, 467), (867, 514, 477, 864), (526, 516, 469, 470), (527, 520, 472, 473), (515, 522, 475, 476), (517, 524, 467, 468), (879, 525, 478, 875), (521, 526, 470, 471), (523, 527, 473, 474), (466, 465, 481, 482), (858, 476, 492, 859), (475, 474, 490, 491), (473, 472, 488, 489), (471, 470, 486, 487), (469, 468, 484, 485), (464, 479, 495, 480), (467, 466, 482, 483), (864, 477, 493, 865), (465, 464, 480, 481), (476, 475, 491, 492), (474, 473, 489, 490), (472, 471, 487, 488), (470, 469, 485, 486), (468, 467, 483, 484), (875, 478, 494, 876), (483, 482, 498, 499), (865, 493, 509, 866), (481, 480, 496, 497), (492, 491, 507, 508), (490, 489, 505, 506), (488, 487, 503, 504), (486, 485, 501, 502), (484, 483, 499, 500), (876, 494, 510, 877), (482, 481, 497, 498), (859, 492, 508, 860), (491, 490, 506, 507), (489, 488, 504, 505), (487, 486, 502, 503), (485, 484, 500, 501), (480, 495, 511, 496), (453, 451, 527, 523), (447, 445, 526, 521), (874, 461, 525, 879), (441, 439, 524, 517), (457, 455, 522, 515), (451, 449, 520, 527), (445, 443, 516, 526), (863, 459, 514, 867), (439, 437, 512, 524), (455, 453, 523, 522), (449, 447, 521, 520), (435, 433, 518, 513), (433, 463, 519, 518), (443, 441, 517, 516), (857, 457, 515, 861), (437, 435, 513, 512), (880, 881, 531, 530), (530, 531, 533, 532), (532, 533, 535, 534), (534, 535, 537, 536), (536, 537, 539, 538), (538, 539, 541, 540), (540, 541, 543, 542), (542, 543, 545, 544), (544, 545, 547, 546), (546, 547, 549, 548), (548, 549, 551, 550), (550, 551, 553, 552), (552, 553, 555, 554), (554, 555, 557, 556), (558, 559, 529, 528), (556, 557, 559, 558), (608, 609, 561, 562), (610, 611, 572, 573), (612, 613, 564, 565), (614, 615, 575, 560), (885, 614, 560, 882), (616, 617, 567, 568), (618, 619, 570, 571), (620, 608, 562, 563), (621, 610, 573, 574), (622, 612, 565, 566), (623, 616, 568, 569), (611, 618, 571, 572), (613, 620, 563, 564), (615, 621, 574, 575), (617, 622, 566, 567), (619, 623, 569, 570), (562, 561, 577, 578), (573, 572, 588, 589), (571, 570, 586, 587), (569, 568, 584, 585), (567, 566, 582, 583), (565, 564, 580, 581), (560, 575, 591, 576), (563, 562, 578, 579), (574, 573, 589, 590), (882, 560, 576, 883), (572, 571, 587, 588), (570, 569, 585, 586), (568, 567, 583, 584), (566, 565, 581, 582), (564, 563, 579, 580), (575, 574, 590, 591), (579, 578, 594, 595), (590, 589, 605, 606), (883, 576, 592, 884), (588, 587, 603, 604), (586, 585, 601, 602), (584, 583, 599, 600), (582, 581, 597, 598), (580, 579, 595, 596), (591, 590, 606, 607), (578, 577, 593, 594), (589, 588, 604, 605), (587, 586, 602, 603), (585, 584, 600, 601), (583, 582, 598, 599), (581, 580, 596, 597), (576, 591, 607, 592), (549, 547, 623, 619), (543, 541, 622, 617), (559, 557, 621, 615), (537, 535, 620, 613), (553, 551, 618, 611), (547, 545, 616, 623), (541, 539, 612, 622), (557, 555, 610, 621), (535, 533, 608, 620), (551, 549, 619, 618), (545, 543, 617, 616), (881, 529, 614, 885), (529, 559, 615, 614), (539, 537, 613, 612), (555, 553, 611, 610), (533, 531, 609, 608), (624, 625, 627, 626), (626, 627, 629, 628), (628, 629, 631, 630), (630, 631, 633, 632), (632, 633, 635, 634), (634, 635, 637, 636), (636, 637, 639, 638), (638, 639, 641, 640), (640, 641, 643, 642), (642, 643, 645, 644), (644, 645, 647, 646), (646, 647, 649, 648), (648, 649, 651, 650), (650, 651, 653, 652), (654, 655, 625, 624), (652, 653, 655, 654), (704, 705, 657, 658), (706, 707, 668, 669), (708, 709, 660, 661), (710, 711, 671, 656), (705, 710, 656, 657), (712, 713, 663, 664), (714, 715, 666, 667), (716, 704, 658, 659), (717, 706, 669, 670), (718, 708, 661, 662), (719, 712, 664, 665), (707, 714, 667, 668), (709, 716, 659, 660), (711, 717, 670, 671), (713, 718, 662, 663), (715, 719, 665, 666), (658, 657, 673, 674), (669, 668, 684, 685), (667, 666, 682, 683), (665, 664, 680, 681), (663, 662, 678, 679), (661, 660, 676, 677), (656, 671, 687, 672), (659, 658, 674, 675), (670, 669, 685, 686), (657, 656, 672, 673), (668, 667, 683, 684), (666, 665, 681, 682), (664, 663, 679, 680), (662, 661, 677, 678), (660, 659, 675, 676), (671, 670, 686, 687), (675, 674, 690, 691), (686, 685, 701, 702), (673, 672, 688, 689), (684, 683, 699, 700), (682, 681, 697, 698), (680, 679, 695, 696), (678, 677, 693, 694), (676, 675, 691, 692), (687, 686, 702, 703), (674, 673, 689, 690), (685, 684, 700, 701), (683, 682, 698, 699), (681, 680, 696, 697), (679, 678, 694, 695), (677, 676, 692, 693), (672, 687, 703, 688), (645, 643, 719, 715), (639, 637, 718, 713), (655, 653, 717, 711), (633, 631, 716, 709), (649, 647, 714, 707), (643, 641, 712, 719), (637, 635, 708, 718), (653, 651, 706, 717), (631, 629, 704, 716), (647, 645, 715, 714), (641, 639, 713, 712), (627, 625, 710, 705), (625, 655, 711, 710), (635, 633, 709, 708), (651, 649, 707, 706), (629, 627, 705, 704), (689, 688, 720, 721), (700, 699, 731, 732), (698, 697, 729, 730), (696, 695, 727, 728), (694, 693, 725, 726), (692, 691, 723, 724), (703, 702, 734, 735), (690, 689, 721, 722), (701, 700, 732, 733), (699, 698, 730, 731), (697, 696, 728, 729), (695, 694, 726, 727), (693, 692, 724, 725), (688, 703, 735, 720), (691, 690, 722, 723), (702, 701, 733, 734), (723, 722, 738, 739), (734, 733, 749, 750), (721, 720, 736, 737), (732, 731, 747, 748), (730, 729, 745, 746), (728, 727, 743, 744), (726, 725, 741, 742), (724, 723, 739, 740), (735, 734, 750, 751), (722, 721, 737, 738), (733, 732, 748, 749), (731, 730, 746, 747), (729, 728, 744, 745), (727, 726, 742, 743), (725, 724, 740, 741), (720, 735, 751, 736), (740, 739, 755, 756), (751, 750, 766, 767), (738, 737, 753, 754), (749, 748, 764, 765), (747, 746, 762, 763), (745, 744, 760, 761), (743, 742, 758, 759), (741, 740, 756, 757), (736, 751, 767, 752), (739, 738, 754, 755), (750, 749, 765, 766), (737, 736, 752, 753), (748, 747, 763, 764), (746, 745, 761, 762), (744, 743, 759, 760), (742, 741, 757, 758), (754, 753, 769), (766, 765, 778), (765, 764, 777, 778), (764, 763, 777), (753, 752, 768, 769), (763, 762, 775, 777), (769, 768, 776), (759, 758, 772, 774), (756, 755, 771), (755, 754, 769, 771), (767, 766, 778, 768), (752, 767, 768), (762, 761, 775), (774, 772, 779, 770), (758, 757, 772), (757, 756, 771, 772), (760, 759, 774), (761, 760, 774, 775), (771, 769, 776, 779), (772, 771, 779), (770, 779, 776, 773), (768, 778, 773, 776), (778, 777, 773), (775, 774, 770), (777, 775, 770, 773), (788, 783, 784, 789), (787, 782, 783, 788), (786, 781, 782, 787), (14, 15, 781, 780), (17, 786, 787, 40), (40, 787, 788, 56), (56, 788, 789, 72), (780, 781, 786, 785), (213, 793, 794, 229), (197, 792, 793, 213), (171, 791, 792, 197), (168, 169, 791, 790), (212, 798, 799, 228), (196, 797, 798, 212), (169, 796, 797, 196), (804, 800, 796, 795), (166, 167, 800, 804), (798, 802, 803, 799), (797, 801, 802, 798), (796, 800, 801, 797), (817, 808, 809, 818), (816, 807, 808, 817), (815, 806, 807, 816), (160, 161, 806, 805), (163, 811, 812, 193), (193, 812, 813, 209), (209, 813, 814, 225), (819, 815, 811, 810), (805, 806, 815, 819), (811, 815, 816, 812), (812, 816, 817, 813), (813, 817, 818, 814), (267, 821, 825, 322), (301, 823, 824, 317), (285, 822, 823, 301), (322, 825, 822, 285), (832, 834, 821, 820), (264, 265, 826, 830), (834, 826, 831, 833), (836, 828, 829, 837), (835, 827, 828, 836), (833, 831, 827, 835), (825, 833, 835, 822), (822, 835, 836, 823), (823, 836, 837, 824), (821, 834, 833, 825), (830, 826, 834, 832), (263, 839, 843, 330), (299, 841, 842, 315), (283, 840, 841, 299), (330, 843, 840, 283), (848, 844, 839, 838), (260, 261, 844, 848), (839, 844, 849, 843), (841, 846, 847, 842), (840, 845, 846, 841), (843, 849, 845, 840), (355, 851, 855, 431), (393, 853, 854, 409), (377, 852, 853, 393), (431, 855, 852, 377), (352, 353, 851, 850), (459, 857, 861, 514), (493, 859, 860, 509), (477, 858, 859, 493), (514, 861, 858, 477), (456, 457, 857, 856), (461, 863, 867, 525), (494, 865, 866, 510), (478, 864, 865, 494), (525, 867, 864, 478), (458, 459, 863, 862), (463, 869, 873, 519), (495, 871, 872, 511), (479, 870, 871, 495), (519, 873, 870, 479), (878, 874, 869, 868), (460, 461, 874, 878), (869, 874, 879, 873), (871, 876, 877, 872), (870, 875, 876, 871), (873, 879, 875, 870), (531, 881, 885, 609), (577, 883, 884, 593), (561, 882, 883, 577), (609, 885, 882, 561), (528, 529, 881, 880)])
me_cylinder.polygons.foreach_set('use_smooth', [0, 0, 0, 0, 0, 0, 0, 0, 0, 0, 0, 0, 0, 0, 0, 0, 0, 0, 0, 0, 0, 0, 0, 0, 0, 0, 0, 0, 0, 0, 0, 0, 0, 0, 0, 0, 0, 0, 0, 0, 0, 0, 0, 0, 0, 0, 0, 0, 0, 0, 0, 0, 0, 0, 0, 0, 0, 0, 0, 0, 0, 0, 0, 0, 0, 0, 0, 0, 0, 0, 0, 0, 0, 0, 0, 0, 0, 0, 0, 0, 0, 0, 0, 0, 0, 0, 0, 0, 0, 0, 0, 0, 0, 0, 0, 0, 0, 0, 0, 0, 0, 0, 0, 0, 0, 0, 0, 0, 0, 0, 0, 0, 0, 0, 0, 0, 0, 0, 0, 0, 0, 0, 0, 0, 0, 0, 0, 0, 0, 0, 0, 0, 0, 0, 0, 0, 0, 0, 0, 0, 0, 0, 0, 0, 0, 0, 0, 0, 0, 0, 0, 0, 0, 0, 0, 0, 0, 0, 0, 0, 0, 0, 0, 0, 0, 0, 0, 0, 0, 0, 0, 0, 0, 0, 0, 0, 0, 0, 0, 0, 0, 0, 0, 0, 0, 0, 0, 0, 0, 0, 0, 0, 0, 0, 0, 0, 0, 0, 0, 0, 0, 0, 0, 0, 0, 0, 0, 0, 0, 0, 0, 0, 0, 0, 0, 0, 0, 0, 0, 0, 0, 0, 0, 0, 0, 0, 0, 0, 0, 0, 0, 0, 0, 0, 0, 0, 0, 0, 0, 0, 0, 0, 0, 0, 0, 0, 0, 0, 0, 0, 0, 0, 0, 0, 0, 0, 0, 0, 0, 0, 0, 0, 0, 0, 0, 0, 0, 0, 0, 0, 0, 0, 0, 0, 0, 0, 0, 0, 0, 0, 0, 0, 0, 0, 0, 0, 0, 0, 0, 0, 0, 0, 0, 0, 0, 0, 0, 0, 0, 0, 0, 0, 0, 0, 0, 0, 0, 0, 0, 0, 0, 0, 0, 0, 0, 0, 0, 0, 0, 0, 0, 0, 0, 0, 0, 0, 0, 0, 0, 0, 0, 0, 0, 0, 0, 0, 0, 0, 0, 0, 0, 0, 0, 0, 0, 0, 0, 0, 0, 0, 0, 0, 0, 0, 0, 0, 0, 0, 0, 0, 0, 0, 0, 0, 0, 0, 0, 0, 0, 0, 0, 0, 0, 0, 0, 0, 0, 0, 0, 0, 0, 0, 0, 0, 0, 0, 0, 0, 0, 0, 0, 0, 0, 0, 0, 0, 0, 0, 0, 0, 0, 0, 0, 0, 0, 0, 0, 0, 0, 0, 0, 0, 0, 0, 0, 0, 0, 0, 0, 0, 0, 0, 0, 0, 0, 0, 0, 0, 0, 0, 0, 0, 0, 0, 0, 0, 0, 0, 0, 0, 0, 0, 0, 0, 0, 0, 0, 0, 0, 0, 0, 0, 0, 0, 0, 0, 0, 0, 0, 0, 0, 0, 0, 0, 0, 0, 0, 0, 0, 0, 0, 0, 0, 0, 0, 0, 0, 0, 0, 0, 0, 0, 0, 0, 0, 0, 0, 0, 0, 0, 0, 0, 0, 0, 0, 0, 0, 0, 0, 0, 0, 0, 0, 0, 0, 0, 0, 0, 0, 0, 0, 0, 1, 1, 1, 1, 1, 1, 1, 1, 1, 1, 1, 1, 1, 1, 1, 1, 1, 1, 1, 1, 1, 1, 1, 1, 1, 1, 1, 1, 1, 1, 1, 1, 1, 1, 1, 1, 1, 1, 1, 1, 1, 1, 1, 1, 1, 1, 1, 1, 1, 1, 1, 1, 1, 1, 1, 1, 1, 1, 1, 1, 1, 1, 1, 1, 1, 1, 1, 1, 1, 1, 1, 1, 1, 1, 1, 1, 1, 1, 1, 1, 1, 1, 1, 1, 1, 1, 1, 1, 1, 1, 1, 1, 1, 1, 1, 1, 1, 1, 1, 1, 1, 1, 1, 1, 1, 1, 1, 1, 1, 1, 1, 1, 1, 1, 1, 1, 1, 1, 1, 1, 1, 1, 1, 1, 1, 1, 1, 1, 1, 1, 1, 1, 1, 1, 1, 1, 1, 1, 1, 1, 1, 1, 1, 1, 1, 1, 1, 1, 1, 1, 1, 1, 1, 0, 0, 0, 0, 0, 0, 0, 0, 0, 0, 0, 0, 0, 0, 0, 0, 0, 0, 0, 0, 0, 0, 0, 0, 0, 0, 0, 0, 0, 0, 0, 0, 0, 0, 0, 0, 0, 0, 0, 0, 0, 0, 0, 0, 0, 0, 0, 0, 0, 0, 0, 0, 0, 0, 0, 0, 0, 0, 0, 0, 0, 0, 0, 0, 0, 0, 0, 0, 0, 0, 0, 0, 0, 0, 0, 0, 0, 0, 0, 0, 0, 0, 0, 0, 0, 0, 0])
_uv = me_cylinder.uv_layers.new(name='UVMap')
_uv.uv.foreach_set('vector', [0.212, 0.2601, 0.1999, 0.3794, 0.1942, 0.3794, 0.2087, 0.2601, 0.2087, 0.2601, 0.1942, 0.3794, 0.1885, 0.3794, 0.2055, 0.2601, 0.2055, 0.2601, 0.1885, 0.3794, 0.1281, 0.3794, 0.1281, 0.2601, 0.1281, 0.2601, 0.1281, 0.3794, 0.1077, 0.3794, 0.1077, 0.2601, 0.3294, 0.2601, 0.3294, 0.3794, 0.3126, 0.3794, 0.3126, 0.2601, 0.3126, 0.2601, 0.3126, 0.3794, 0.2603, 0.3794, 0.2463, 0.2601, 0.2463, 0.2601, 0.2603, 0.3794, 0.2546, 0.3794, 0.243, 0.2601, 0.2401, 0.2601, 0.2512, 0.3794, 0.2481, 0.3794, 0.2383, 0.2601, 0.2383, 0.2601, 0.2481, 0.3794, 0.2422, 0.3794, 0.235, 0.2601, 0.235, 0.2601, 0.2422, 0.3794, 0.2362, 0.3794, 0.2317, 0.2601, 0.2317, 0.2601, 0.2362, 0.3794, 0.2301, 0.3794, 0.2284, 0.2601, 0.2284, 0.2601, 0.2301, 0.3794, 0.224, 0.3794, 0.2251, 0.2601, 0.2251, 0.2601, 0.224, 0.3794, 0.2179, 0.3794, 0.2218, 0.2601, 0.2218, 0.2601, 0.2179, 0.3794, 0.2119, 0.3794, 0.2185, 0.2601, 0.2152, 0.2601, 0.2059, 0.3794, 0.1999, 0.3794, 0.212, 0.2601, 0.2185, 0.2601, 0.2119, 0.3794, 0.2059, 0.3794, 0.2152, 0.2601, 0.1885, 0.3794, 0.1942, 0.3794, 0.1484, 0.5271, 0.1349, 0.5271, 0.2179, 0.3794, 0.224, 0.3794, 0.2192, 0.5271, 0.2046, 0.5271, 0.3126, 0.3794, 0.3294, 0.3794, 0.3294, 0.5271, 0.3126, 0.5271, 0.1999, 0.3794, 0.2059, 0.3794, 0.1759, 0.5271, 0.1659, 0.5271, 0.1942, 0.3794, 0.1999, 0.3794, 0.1659, 0.5271, 0.1484, 0.5271, 0.2528, 0.3794, 0.2546, 0.3794, 0.2918, 0.5271, 0.2847, 0.5271, 0.2301, 0.3794, 0.2362, 0.3794, 0.2483, 0.5271, 0.2337, 0.5271, 0.1281, 0.3794, 0.1885, 0.3794, 0.1349, 0.5271, 0.1281, 0.5271, 0.2119, 0.3794, 0.2179, 0.3794, 0.2046, 0.5271, 0.1902, 0.5271, 0.2603, 0.3794, 0.3126, 0.3794, 0.3126, 0.5271, 0.3059, 0.5271, 0.2422, 0.3794, 0.2481, 0.3794, 0.277, 0.5271, 0.2627, 0.5271, 0.224, 0.3794, 0.2301, 0.3794, 0.2337, 0.5271, 0.2192, 0.5271, 0.1077, 0.3794, 0.1281, 0.3794, 0.1281, 0.5271, 0.1077, 0.5271, 0.2059, 0.3794, 0.2119, 0.3794, 0.1902, 0.5271, 0.1759, 0.5271, 0.2546, 0.3794, 0.2603, 0.3794, 0.3059, 0.5271, 0.2918, 0.5271, 0.2362, 0.3794, 0.2422, 0.3794, 0.2627, 0.5271, 0.2483, 0.5271, 0.5713, 0.5968, 0.5469, 0.5936, 0.5489, 0.5895, 0.5711, 0.5923, 0.5077, 0.5072, 0.5187, 0.4878, 0.5218, 0.4905, 0.5115, 0.5085, 0.5362, 0.4733, 0.5582, 0.4657, 0.5588, 0.47, 0.5382, 0.477, 0.582, 0.4657, 0.6058, 0.4717, 0.6038, 0.4756, 0.5814, 0.4701, 0.6288, 0.5065, 0.6337, 0.5296, 0.6292, 0.5296, 0.6248, 0.5084, 0.626, 0.5537, 0.6149, 0.5786, 0.6117, 0.5756, 0.6218, 0.5521, 0.5295, 0.5698, 0.5097, 0.5504, 0.5134, 0.5486, 0.5328, 0.5669, 0.5951, 0.5918, 0.5713, 0.5968, 0.5711, 0.5923, 0.5934, 0.5876, 0.5045, 0.5291, 0.5077, 0.5072, 0.5115, 0.5085, 0.5086, 0.5289, 0.5469, 0.5936, 0.5295, 0.5698, 0.5328, 0.5669, 0.5489, 0.5895, 0.5187, 0.4878, 0.5362, 0.4733, 0.5382, 0.477, 0.5218, 0.4905, 0.5582, 0.4657, 0.582, 0.4657, 0.5814, 0.4701, 0.5588, 0.47, 0.6185, 0.4943, 0.6288, 0.5065, 0.6248, 0.5084, 0.614, 0.4964, 0.6337, 0.5296, 0.626, 0.5537, 0.6218, 0.5521, 0.6292, 0.5296, 0.6149, 0.5786, 0.5951, 0.5918, 0.5934, 0.5876, 0.6117, 0.5756, 0.5097, 0.5504, 0.5045, 0.5291, 0.5086, 0.5289, 0.5134, 0.5486, 0.6795, 0.7031, 0.6681, 0.7034, 0.6419, 0.6096, 0.6795, 0.6096, 0.6156, 0.7271, 0.6013, 0.7297, 0.5973, 0.6096, 0.6069, 0.6096, 0.6559, 0.7113, 0.638, 0.7067, 0.6252, 0.6096, 0.6338, 0.6096, 0.5868, 0.7307, 0.5722, 0.7304, 0.578, 0.6096, 0.5877, 0.6096, 0.5578, 0.7285, 0.5436, 0.7253, 0.559, 0.6096, 0.5684, 0.6096, 0.5242, 0.7079, 0.5165, 0.7147, 0.5321, 0.6096, 0.5378, 0.6096, 0.5038, 0.7077, 0.4947, 0.7031, 0.4947, 0.6096, 0.5236, 0.6096, 0.6987, 0.7031, 0.6795, 0.7031, 0.6795, 0.6096, 0.6987, 0.6096, 0.6296, 0.7232, 0.6156, 0.7271, 0.6069, 0.6096, 0.6162, 0.6096, 0.6681, 0.7034, 0.6559, 0.7113, 0.6338, 0.6096, 0.6419, 0.6096, 0.6013, 0.7297, 0.5868, 0.7307, 0.5877, 0.6096, 0.5973, 0.6096, 0.5722, 0.7304, 0.5578, 0.7285, 0.5684, 0.6096, 0.578, 0.6096, 0.5436, 0.7253, 0.5299, 0.7206, 0.5498, 0.6096, 0.559, 0.6096, 0.5165, 0.7147, 0.5038, 0.7077, 0.5236, 0.6096, 0.5321, 0.6096, 0.4947, 0.7031, 0.4828, 0.7031, 0.4828, 0.6096, 0.4947, 0.6096, 0.638, 0.7067, 0.6296, 0.7232, 0.6162, 0.6096, 0.6252, 0.6096, 0.1942, 0.2613, 0.1819, 0.4288, 0.1758, 0.4288, 0.1909, 0.2613, 0.1909, 0.2613, 0.1758, 0.4288, 0.1699, 0.4288, 0.1877, 0.2613, 0.1877, 0.2613, 0.1699, 0.4288, 0.08911, 0.4288, 0.08911, 0.2613, 0.08911, 0.2613, 0.08911, 0.4288, 0.08117, 0.4288, 0.08117, 0.2613, 0.3401, 0.2613, 0.3401, 0.4288, 0.3266, 0.4288, 0.3266, 0.2613, 0.3266, 0.2613, 0.3266, 0.4288, 0.2448, 0.4288, 0.2274, 0.2613, 0.2274, 0.2613, 0.2448, 0.4288, 0.2389, 0.4288, 0.2242, 0.2613, 0.2242, 0.2613, 0.2389, 0.4288, 0.2329, 0.4288, 0.2209, 0.2613, 0.2209, 0.2613, 0.2329, 0.4288, 0.2267, 0.4288, 0.2176, 0.2613, 0.2176, 0.2613, 0.2267, 0.4288, 0.2204, 0.4288, 0.2143, 0.2613, 0.2143, 0.2613, 0.2204, 0.4288, 0.2139, 0.4288, 0.2109, 0.2613, 0.2109, 0.2613, 0.2139, 0.4288, 0.2074, 0.4288, 0.2076, 0.2613, 0.2076, 0.2613, 0.2074, 0.4288, 0.2009, 0.4288, 0.2042, 0.2613, 0.2042, 0.2613, 0.2009, 0.4288, 0.1945, 0.4288, 0.2009, 0.2613, 0.1975, 0.2613, 0.1881, 0.4288, 0.1819, 0.4288, 0.1942, 0.2613, 0.2009, 0.2613, 0.1945, 0.4288, 0.1881, 0.4288, 0.1975, 0.2613, 0.1699, 0.4288, 0.1758, 0.4288, 0.112, 0.6198, 0.09563, 0.6198, 0.2009, 0.4288, 0.2074, 0.4288, 0.2061, 0.6198, 0.1861, 0.6198, 0.3266, 0.4288, 0.3401, 0.4288, 0.3401, 0.6198, 0.3266, 0.6198, 0.1819, 0.4288, 0.1881, 0.4288, 0.1476, 0.6198, 0.1294, 0.6198, 0.1758, 0.4288, 0.1819, 0.4288, 0.1294, 0.6198, 0.112, 0.6198, 0.2329, 0.4288, 0.2389, 0.4288, 0.3, 0.6198, 0.2774, 0.6198, 0.2139, 0.4288, 0.2204, 0.4288, 0.2398, 0.6198, 0.2261, 0.6198, 0.08911, 0.4288, 0.1699, 0.4288, 0.09563, 0.6198, 0.08911, 0.6198, 0.1945, 0.4288, 0.2009, 0.4288, 0.1861, 0.6198, 0.1666, 0.6198, 0.2448, 0.4288, 0.3266, 0.4288, 0.3266, 0.6198, 0.3166, 0.6198, 0.2267, 0.4288, 0.2329, 0.4288, 0.2774, 0.6198, 0.2643, 0.6198, 0.2074, 0.4288, 0.2139, 0.4288, 0.2261, 0.6198, 0.2061, 0.6198, 0.08117, 0.4288, 0.08911, 0.4288, 0.08911, 0.6198, 0.08117, 0.6198, 0.1881, 0.4288, 0.1945, 0.4288, 0.1666, 0.6198, 0.1476, 0.6198, 0.2389, 0.4288, 0.2448, 0.4288, 0.3166, 0.6198, 0.3, 0.6198, 0.2204, 0.4288, 0.2267, 0.4288, 0.2643, 0.6198, 0.2398, 0.6198, 0.6669, 0.6557, 0.6521, 0.6884, 0.6467, 0.6845, 0.6604, 0.6545, 0.5253, 0.7133, 0.5001, 0.6884, 0.5055, 0.6848, 0.5289, 0.7078, 0.4864, 0.6559, 0.4901, 0.6269, 0.4967, 0.6278, 0.4928, 0.6546, 0.4965, 0.5829, 0.5288, 0.5681, 0.5324, 0.5739, 0.5019, 0.5866, 0.5594, 0.5434, 0.5951, 0.545, 0.5936, 0.5514, 0.5607, 0.5499, 0.6275, 0.5593, 0.6521, 0.5845, 0.6466, 0.5881, 0.6238, 0.5647, 0.6264, 0.7133, 0.5935, 0.7267, 0.5922, 0.7203, 0.6228, 0.7078, 0.6589, 0.6232, 0.6669, 0.6557, 0.6604, 0.6545, 0.6524, 0.6246, 0.558, 0.7267, 0.5253, 0.7133, 0.5289, 0.7078, 0.5593, 0.7203, 0.6521, 0.6884, 0.6264, 0.7133, 0.6228, 0.7078, 0.6467, 0.6845, 0.5001, 0.6884, 0.4864, 0.6559, 0.4928, 0.6546, 0.5055, 0.6848, 0.4901, 0.6269, 0.4965, 0.5829, 0.5019, 0.5866, 0.4967, 0.6278, 0.5288, 0.5681, 0.5594, 0.5434, 0.5607, 0.5499, 0.5324, 0.5739, 0.5951, 0.545, 0.6275, 0.5593, 0.6238, 0.5647, 0.5936, 0.5514, 0.6521, 0.5845, 0.6589, 0.6232, 0.6524, 0.6246, 0.6466, 0.5881, 0.5935, 0.7267, 0.558, 0.7267, 0.5593, 0.7203, 0.5922, 0.7203, 0.6928, 0.7275, 0.683, 0.7312, 0.6393, 0.6542, 0.6928, 0.6542, 0.6166, 0.7946, 0.5955, 0.8014, 0.5864, 0.6542, 0.5988, 0.6542, 0.6699, 0.7514, 0.6543, 0.7691, 0.6214, 0.6542, 0.6311, 0.6542, 0.5737, 0.8037, 0.5519, 0.8014, 0.5611, 0.6542, 0.5738, 0.6542, 0.5392, 0.7867, 0.5109, 0.7835, 0.537, 0.6542, 0.5488, 0.6542, 0.501, 0.7606, 0.4779, 0.7517, 0.5165, 0.6542, 0.5262, 0.6542, 0.4647, 0.7316, 0.4554, 0.7275, 0.4554, 0.6542, 0.5082, 0.6542, 0.7067, 0.7275, 0.6928, 0.7275, 0.6928, 0.6542, 0.7067, 0.6542, 0.6364, 0.7837, 0.6166, 0.7946, 0.5988, 0.6542, 0.6105, 0.6542, 0.683, 0.7312, 0.6699, 0.7514, 0.6311, 0.6542, 0.6393, 0.6542, 0.5955, 0.8014, 0.5737, 0.8037, 0.5738, 0.6542, 0.5864, 0.6542, 0.5519, 0.8014, 0.5392, 0.7867, 0.5488, 0.6542, 0.5611, 0.6542, 0.5109, 0.7835, 0.501, 0.7606, 0.5262, 0.6542, 0.537, 0.6542, 0.4779, 0.7517, 0.4647, 0.7316, 0.5082, 0.6542, 0.5165, 0.6542, 0.4554, 0.7275, 0.4403, 0.7275, 0.4403, 0.6542, 0.4554, 0.6542, 0.6543, 0.7691, 0.6364, 0.7837, 0.6105, 0.6542, 0.6214, 0.6542, 0.1877, 0.3421, 0.1774, 0.4915, 0.1754, 0.4915, 0.1863, 0.3421, 0.1863, 0.3421, 0.1754, 0.4915, 0.1699, 0.4915, 0.1834, 0.3421, 0.1834, 0.3421, 0.1699, 0.4915, 0.1645, 0.4915, 0.1805, 0.3421, 0.1777, 0.3421, 0.1618, 0.4915, 0.07517, 0.4915, 0.07517, 0.3421, 0.3654, 0.3421, 0.3654, 0.4915, 0.3441, 0.4915, 0.3441, 0.3421, 0.3441, 0.3421, 0.3441, 0.4915, 0.2394, 0.4915, 0.2211, 0.3421, 0.2211, 0.3421, 0.2394, 0.4915, 0.2343, 0.4915, 0.2183, 0.3421, 0.2183, 0.3421, 0.2343, 0.4915, 0.2292, 0.4915, 0.2155, 0.3421, 0.2155, 0.3421, 0.2292, 0.4915, 0.2236, 0.4915, 0.2126, 0.3421, 0.2126, 0.3421, 0.2236, 0.4915, 0.2179, 0.4915, 0.2097, 0.3421, 0.2097, 0.3421, 0.2179, 0.4915, 0.2122, 0.4915, 0.2068, 0.3421, 0.2068, 0.3421, 0.2122, 0.4915, 0.2064, 0.4915, 0.2038, 0.3421, 0.2038, 0.3421, 0.2064, 0.4915, 0.2005, 0.4915, 0.2009, 0.3421, 0.2009, 0.3421, 0.2005, 0.4915, 0.1945, 0.4915, 0.1979, 0.3421, 0.1949, 0.3421, 0.1886, 0.4915, 0.1828, 0.4915, 0.192, 0.3421, 0.1979, 0.3421, 0.1945, 0.4915, 0.1886, 0.4915, 0.1949, 0.3421, 0.1699, 0.4915, 0.1754, 0.4915, 0.1244, 0.657, 0.1056, 0.657, 0.2005, 0.4915, 0.2064, 0.4915, 0.2303, 0.657, 0.21, 0.657, 0.06035, 0.4915, 0.07517, 0.4915, 0.07517, 0.657, 0.06035, 0.599, 0.1828, 0.4915, 0.1886, 0.4915, 0.1699, 0.657, 0.1505, 0.657, 0.1807, 0.4915, 0.1828, 0.4915, 0.1505, 0.657, 0.1416, 0.657, 0.2292, 0.4915, 0.2343, 0.4915, 0.3273, 0.657, 0.3066, 0.657, 0.2122, 0.4915, 0.2179, 0.4915, 0.2711, 0.657, 0.251, 0.657, 0.1645, 0.4915, 0.1699, 0.4915, 0.1056, 0.657, 0.08759, 0.657, 0.1945, 0.4915, 0.2005, 0.4915, 0.21, 0.657, 0.1899, 0.657, 0.2394, 0.4915, 0.3441, 0.4915, 0.3441, 0.657, 0.3418, 0.657, 0.2236, 0.4915, 0.2292, 0.4915, 0.3066, 0.657, 0.2904, 0.657, 0.2064, 0.4915, 0.2122, 0.4915, 0.251, 0.657, 0.2303, 0.657, 0.1631, 0.4915, 0.1645, 0.4915, 0.1172, 0.657, 0.1036, 0.6334, 0.1886, 0.4915, 0.1945, 0.4915, 0.1899, 0.657, 0.1699, 0.657, 0.2343, 0.4915, 0.2394, 0.4915, 0.3418, 0.657, 0.3273, 0.657, 0.2179, 0.4915, 0.2236, 0.4915, 0.2904, 0.657, 0.2711, 0.657, 0.7313, 0.6742, 0.7382, 0.7209, 0.7298, 0.72, 0.7229, 0.6773, 0.5545, 0.8368, 0.5111, 0.8368, 0.5142, 0.8284, 0.5549, 0.8279, 0.4687, 0.8116, 0.4384, 0.772, 0.4466, 0.7679, 0.4748, 0.8048, 0.4248, 0.7241, 0.4309, 0.6731, 0.4398, 0.6754, 0.4339, 0.7234, 0.4495, 0.6265, 0.4841, 0.5908, 0.4894, 0.5983, 0.457, 0.6313, 0.5765, 0.6172, 0.6191, 0.6124, 0.6158, 0.6207, 0.5735, 0.6258, 0.6892, 0.793, 0.653, 0.824, 0.6486, 0.8164, 0.6825, 0.7873, 0.7074, 0.6359, 0.7313, 0.6742, 0.7229, 0.6773, 0.7029, 0.6432, 0.6029, 0.8318, 0.5545, 0.8368, 0.5549, 0.8279, 0.6008, 0.823, 0.6974, 0.7793, 0.6892, 0.793, 0.6825, 0.7873, 0.6905, 0.7735, 0.5111, 0.8368, 0.4687, 0.8116, 0.4748, 0.8048, 0.5142, 0.8284, 0.4384, 0.772, 0.4248, 0.7241, 0.4339, 0.7234, 0.4466, 0.7679, 0.4309, 0.6731, 0.4495, 0.6265, 0.457, 0.6313, 0.4398, 0.6754, 0.4841, 0.5908, 0.5294, 0.5708, 0.5292, 0.5801, 0.4894, 0.5983, 0.6605, 0.6443, 0.7074, 0.6359, 0.7029, 0.6432, 0.6572, 0.6528, 0.653, 0.824, 0.6029, 0.8318, 0.6008, 0.823, 0.6486, 0.8164, 0.7175, 0.861, 0.7085, 0.861, 0.6044, 0.6183, 0.6137, 0.6183, 0.6064, 0.861, 0.5718, 0.861, 0.5863, 0.6183, 0.5892, 0.6183, 0.6827, 0.861, 0.6736, 0.861, 0.5946, 0.6183, 0.5967, 0.6183, 0.5414, 0.861, 0.5098, 0.861, 0.5809, 0.6183, 0.5835, 0.6183, 0.4824, 0.861, 0.4604, 0.861, 0.5766, 0.6183, 0.5785, 0.6183, 0.4515, 0.861, 0.4434, 0.861, 0.5706, 0.6183, 0.5758, 0.6183, 0.436, 0.861, 0.4272, 0.8637, 0.4272, 0.621, 0.5617, 0.6183, 0.7042, 0.8062, 0.7175, 0.861, 0.6137, 0.6183, 0.6224, 0.6183, 0.643, 0.861, 0.6064, 0.861, 0.5892, 0.6183, 0.592, 0.6183, 0.7085, 0.861, 0.7, 0.861, 0.6024, 0.6183, 0.6044, 0.6183, 0.5718, 0.861, 0.5414, 0.861, 0.5835, 0.6183, 0.5863, 0.6183, 0.5098, 0.861, 0.4824, 0.861, 0.5785, 0.6183, 0.5809, 0.6183, 0.4604, 0.861, 0.4515, 0.861, 0.5758, 0.6183, 0.5766, 0.6183, 0.4434, 0.861, 0.436, 0.861, 0.5617, 0.6183, 0.5706, 0.6183, 0.7504, 0.7903, 0.7416, 0.861, 0.7416, 0.6183, 0.7504, 0.6183, 0.6736, 0.861, 0.643, 0.861, 0.592, 0.6183, 0.5946, 0.6183, 0.204, 0.3904, 0.1816, 0.4929, 0.1753, 0.4899, 0.2005, 0.3904, 0.2005, 0.3904, 0.1753, 0.4899, 0.1696, 0.4866, 0.1971, 0.3904, 0.1971, 0.3904, 0.1696, 0.4866, 0.1645, 0.4832, 0.1937, 0.3904, 0.1937, 0.3904, 0.1645, 0.4832, 0.03575, 0.5176, 0.03575, 0.3904, 0.3702, 0.3904, 0.3702, 0.5188, 0.2641, 0.491, 0.2458, 0.3904, 0.2458, 0.3904, 0.2641, 0.491, 0.2583, 0.4938, 0.2422, 0.3904, 0.2422, 0.3904, 0.2583, 0.4938, 0.252, 0.4962, 0.2386, 0.3904, 0.2386, 0.3904, 0.252, 0.4962, 0.2452, 0.4981, 0.2351, 0.3904, 0.2351, 0.3904, 0.2452, 0.4981, 0.238, 0.4995, 0.2316, 0.3904, 0.2316, 0.3904, 0.238, 0.4995, 0.2307, 0.5003, 0.228, 0.3904, 0.2253, 0.3904, 0.2256, 0.5004, 0.2214, 0.5006, 0.2238, 0.3904, 0.2238, 0.3904, 0.2214, 0.5006, 0.2139, 0.5002, 0.2202, 0.3904, 0.216, 0.3904, 0.2068, 0.4992, 0.2027, 0.4988, 0.2144, 0.3904, 0.2144, 0.3904, 0.2027, 0.4988, 0.1954, 0.4974, 0.2109, 0.3904, 0.2074, 0.3904, 0.1883, 0.4954, 0.1816, 0.4929, 0.204, 0.3904, 0.2109, 0.3904, 0.1954, 0.4974, 0.1883, 0.4954, 0.2074, 0.3904, 0.1235, 0.5285, 0.1352, 0.5393, 0.07899, 0.6126, 0.06074, 0.5946, 0.2031, 0.5671, 0.2066, 0.5676, 0.1964, 0.6692, 0.1896, 0.6683, 0.3106, 0.5351, 0.3702, 0.5473, 0.3702, 0.6064, 0.3632, 0.6022, 0.1483, 0.548, 0.1621, 0.5556, 0.1212, 0.6431, 0.1109, 0.6098, 0.1352, 0.5393, 0.1483, 0.548, 0.1109, 0.6098, 0.07899, 0.6126, 0.2692, 0.5599, 0.2841, 0.5537, 0.3249, 0.6381, 0.2977, 0.6408, 0.2344, 0.5675, 0.2378, 0.5674, 0.2504, 0.6662, 0.2396, 0.6511, 0.1133, 0.5163, 0.1235, 0.5285, 0.06074, 0.5946, 0.04404, 0.602, 0.177, 0.5615, 0.1926, 0.5658, 0.169, 0.6633, 0.1444, 0.6546, 0.2979, 0.5453, 0.3106, 0.5351, 0.3632, 0.6022, 0.3472, 0.6229, 0.2538, 0.5645, 0.2692, 0.5599, 0.2977, 0.6408, 0.2758, 0.6599, 0.2066, 0.5676, 0.2231, 0.5683, 0.2228, 0.6699, 0.1964, 0.6692, 0.03575, 0.5473, 0.1133, 0.5163, 0.04404, 0.602, 0.03575, 0.6064, 0.1621, 0.5556, 0.177, 0.5615, 0.1444, 0.6546, 0.1212, 0.6431, 0.2841, 0.5537, 0.2979, 0.5453, 0.3472, 0.6229, 0.3249, 0.6381, 0.2378, 0.5674, 0.2538, 0.5645, 0.2758, 0.6599, 0.2504, 0.6662, 0.6794, 0.738, 0.6658, 0.7605, 0.6622, 0.7572, 0.6748, 0.7363, 0.5258, 0.7568, 0.523, 0.7517, 0.527, 0.7506, 0.529, 0.7546, 0.5409, 0.7123, 0.5422, 0.6937, 0.5466, 0.6956, 0.5453, 0.7146, 0.5567, 0.6721, 0.581, 0.656, 0.583, 0.6605, 0.5601, 0.6755, 0.6078, 0.6489, 0.6354, 0.6513, 0.6338, 0.656, 0.6083, 0.6537, 0.659, 0.6644, 0.6767, 0.686, 0.6723, 0.6882, 0.6558, 0.6681, 0.636, 0.775, 0.6076, 0.7945, 0.6067, 0.7899, 0.6335, 0.7708, 0.6833, 0.7117, 0.6794, 0.738, 0.6748, 0.7363, 0.6784, 0.712, 0.5824, 0.793, 0.5593, 0.7815, 0.5621, 0.7776, 0.5837, 0.7884, 0.6658, 0.7605, 0.636, 0.775, 0.6335, 0.7708, 0.6622, 0.7572, 0.523, 0.7517, 0.523, 0.7288, 0.5271, 0.7306, 0.527, 0.7506, 0.5422, 0.6937, 0.5567, 0.6721, 0.5601, 0.6755, 0.5466, 0.6956, 0.581, 0.656, 0.6078, 0.6489, 0.6083, 0.6537, 0.583, 0.6605, 0.6354, 0.6513, 0.659, 0.6644, 0.6558, 0.6681, 0.6338, 0.656, 0.6767, 0.686, 0.6833, 0.7117, 0.6784, 0.712, 0.6723, 0.6882, 0.6076, 0.7945, 0.5824, 0.793, 0.5837, 0.7884, 0.6067, 0.7899, 0.7191, 0.841, 0.7131, 0.8433, 0.6039, 0.6552, 0.7191, 0.6552, 0.6317, 0.9294, 0.608, 0.9378, 0.5911, 0.6552, 0.594, 0.6552, 0.6955, 0.8713, 0.6648, 0.8609, 0.5993, 0.6552, 0.6017, 0.6552, 0.584, 0.9419, 0.5597, 0.9397, 0.5771, 0.6552, 0.58, 0.6552, 0.5362, 0.9317, 0.5132, 0.9186, 0.5666, 0.6552, 0.5694, 0.6552, 0.495, 0.8841, 0.4699, 0.8749, 0.5616, 0.6552, 0.564, 0.6552, 0.452, 0.8454, 0.4375, 0.841, 0.4375, 0.6552, 0.5593, 0.6552, 0.7421, 0.841, 0.7191, 0.841, 0.7191, 0.6552, 0.7421, 0.6552, 0.6544, 0.9152, 0.6317, 0.9294, 0.594, 0.6552, 0.5967, 0.6552, 0.7131, 0.8433, 0.6955, 0.8713, 0.6017, 0.6552, 0.6039, 0.6552, 0.59, 0.9409, 0.584, 0.9419, 0.58, 0.6552, 0.583, 0.6552, 0.5471, 0.9063, 0.5362, 0.9317, 0.5694, 0.6552, 0.572, 0.6552, 0.5132, 0.9186, 0.495, 0.8841, 0.564, 0.6552, 0.5666, 0.6552, 0.4699, 0.8749, 0.452, 0.8454, 0.5593, 0.6552, 0.5616, 0.6552, 0.4375, 0.841, 0.4117, 0.841, 0.4117, 0.6552, 0.4375, 0.6552, 0.6648, 0.8609, 0.6544, 0.9152, 0.5967, 0.6552, 0.5993, 0.6552, 0.2307, 0.5003, 0.238, 0.4995, 0.2538, 0.5645, 0.2378, 0.5674, 0.252, 0.4962, 0.2583, 0.4938, 0.2979, 0.5453, 0.2841, 0.5537, 0.1883, 0.4954, 0.1954, 0.4974, 0.177, 0.5615, 0.1621, 0.5556, 0.03575, 0.5176, 0.1645, 0.4832, 0.1133, 0.5163, 0.03575, 0.5473, 0.2139, 0.5002, 0.2214, 0.5006, 0.2231, 0.5683, 0.2066, 0.5676, 0.238, 0.4995, 0.2452, 0.4981, 0.2692, 0.5599, 0.2538, 0.5645, 0.2583, 0.4938, 0.2641, 0.491, 0.3106, 0.5351, 0.2979, 0.5453, 0.1954, 0.4974, 0.2027, 0.4988, 0.1926, 0.5658, 0.177, 0.5615, 0.1645, 0.4832, 0.1696, 0.4866, 0.1235, 0.5285, 0.1133, 0.5163, 0.2281, 0.5003, 0.2307, 0.5003, 0.2378, 0.5674, 0.2344, 0.5675, 0.2452, 0.4981, 0.252, 0.4962, 0.2841, 0.5537, 0.2692, 0.5599, 0.1753, 0.4899, 0.1816, 0.4929, 0.1483, 0.548, 0.1352, 0.5393, 0.1816, 0.4929, 0.1883, 0.4954, 0.1621, 0.5556, 0.1483, 0.548, 0.2641, 0.491, 0.3702, 0.5188, 0.3702, 0.5473, 0.3106, 0.5351, 0.2115, 0.4998, 0.2139, 0.5002, 0.2066, 0.5676, 0.2031, 0.5671, 0.1696, 0.4866, 0.1753, 0.4899, 0.1352, 0.5393, 0.1235, 0.5285, 0.1825, 0.3678, 0.1702, 0.4835, 0.1651, 0.4812, 0.1794, 0.3678, 0.1794, 0.3678, 0.1651, 0.4812, 0.1604, 0.4788, 0.1765, 0.3678, 0.1765, 0.3678, 0.1604, 0.4788, 0.156, 0.4762, 0.1735, 0.3678, 0.1735, 0.3678, 0.156, 0.4762, 0.05117, 0.4735, 0.05117, 0.3678, 0.3082, 0.3678, 0.3082, 0.4782, 0.2314, 0.4808, 0.2164, 0.3678, 0.2164, 0.3678, 0.2314, 0.4808, 0.2266, 0.483, 0.2133, 0.3678, 0.2133, 0.3678, 0.2266, 0.483, 0.2215, 0.485, 0.2102, 0.3678, 0.2102, 0.3678, 0.2215, 0.485, 0.2161, 0.4865, 0.2071, 0.3678, 0.2056, 0.3678, 0.213, 0.4872, 0.2098, 0.4879, 0.2041, 0.3678, 0.2041, 0.3678, 0.2098, 0.4879, 0.2041, 0.4886, 0.201, 0.3678, 0.201, 0.3678, 0.2041, 0.4886, 0.1983, 0.4889, 0.1979, 0.3678, 0.1979, 0.3678, 0.1983, 0.4889, 0.1925, 0.4887, 0.1947, 0.3678, 0.1947, 0.3678, 0.1925, 0.4887, 0.1867, 0.488, 0.1916, 0.3678, 0.1916, 0.3678, 0.1867, 0.488, 0.181, 0.4869, 0.1885, 0.3678, 0.1855, 0.3678, 0.1755, 0.4854, 0.1702, 0.4835, 0.1825, 0.3678, 0.1885, 0.3678, 0.181, 0.4869, 0.1755, 0.4854, 0.1855, 0.3678, 0.138, 0.5238, 0.1465, 0.5298, 0.1064, 0.6615, 0.09219, 0.6541, 0.1822, 0.5436, 0.1914, 0.5447, 0.1819, 0.683, 0.1664, 0.6802, 0.2563, 0.518, 0.3082, 0.518, 0.3082, 0.6618, 0.2939, 0.6618, 0.1553, 0.5347, 0.1641, 0.5386, 0.1359, 0.6727, 0.121, 0.6676, 0.1465, 0.5298, 0.1553, 0.5347, 0.121, 0.6676, 0.1064, 0.6615, 0.228, 0.5415, 0.2375, 0.5382, 0.2637, 0.6798, 0.2521, 0.6672, 0.2007, 0.5454, 0.21, 0.5452, 0.2133, 0.6858, 0.1976, 0.6851, 0.1297, 0.518, 0.138, 0.5238, 0.09219, 0.6541, 0.07838, 0.6618, 0.1731, 0.5416, 0.1822, 0.5436, 0.1664, 0.6802, 0.1511, 0.6768, 0.2469, 0.5338, 0.2563, 0.518, 0.2939, 0.6618, 0.2789, 0.6753, 0.2237, 0.5426, 0.228, 0.5415, 0.2521, 0.6672, 0.2348, 0.6514, 0.1914, 0.5447, 0.2007, 0.5454, 0.1976, 0.6851, 0.1819, 0.683, 0.05117, 0.518, 0.1297, 0.518, 0.07838, 0.6618, 0.05117, 0.6618, 0.1641, 0.5386, 0.1731, 0.5416, 0.1511, 0.6768, 0.1359, 0.6727, 0.2375, 0.5382, 0.2469, 0.5338, 0.2789, 0.6753, 0.2637, 0.6798, 0.21, 0.5452, 0.2196, 0.544, 0.2257, 0.6865, 0.2133, 0.6858, 0.6738, 0.7145, 0.6558, 0.7398, 0.6519, 0.7357, 0.6685, 0.7121, 0.5421, 0.7437, 0.5213, 0.7206, 0.5261, 0.7174, 0.5456, 0.7392, 0.5081, 0.6921, 0.5024, 0.6605, 0.5084, 0.6606, 0.5136, 0.6904, 0.5483, 0.6142, 0.5842, 0.5912, 0.5868, 0.5965, 0.5513, 0.619, 0.6139, 0.5819, 0.6417, 0.5922, 0.6386, 0.5971, 0.6143, 0.5876, 0.6635, 0.6145, 0.672, 0.6501, 0.6663, 0.6515, 0.6585, 0.6174, 0.63, 0.7568, 0.5998, 0.7633, 0.5996, 0.7576, 0.6278, 0.7515, 0.6808, 0.6845, 0.6738, 0.7145, 0.6685, 0.7121, 0.6752, 0.6845, 0.5692, 0.7587, 0.5421, 0.7437, 0.5456, 0.7392, 0.5711, 0.7533, 0.6558, 0.7398, 0.63, 0.7568, 0.6278, 0.7515, 0.6519, 0.7357, 0.5213, 0.7206, 0.5081, 0.6921, 0.5136, 0.6904, 0.5261, 0.7174, 0.5024, 0.6605, 0.5034, 0.6371, 0.5078, 0.6405, 0.5084, 0.6606, 0.5842, 0.5912, 0.6139, 0.5819, 0.6143, 0.5876, 0.5868, 0.5965, 0.6417, 0.5922, 0.6635, 0.6145, 0.6585, 0.6174, 0.6386, 0.5971, 0.672, 0.6501, 0.6808, 0.6845, 0.6752, 0.6845, 0.6663, 0.6515, 0.5998, 0.7633, 0.5692, 0.7587, 0.5711, 0.7533, 0.5996, 0.7576, 0.6846, 0.8854, 0.66, 0.8998, 0.5889, 0.5952, 0.6846, 0.5952, 0.6043, 0.9333, 0.5899, 0.9361, 0.5767, 0.5952, 0.5792, 0.5952, 0.6466, 0.9122, 0.6327, 0.9217, 0.5842, 0.5952, 0.5866, 0.5952, 0.5754, 0.9371, 0.561, 0.9366, 0.5716, 0.5952, 0.5741, 0.5952, 0.5465, 0.9345, 0.5355, 0.9331, 0.5665, 0.5952, 0.5691, 0.5952, 0.513, 0.8945, 0.5009, 0.9123, 0.5602, 0.5952, 0.5624, 0.5952, 0.4875, 0.9, 0.4737, 0.8854, 0.4737, 0.5952, 0.5578, 0.5952, 0.714, 0.8854, 0.6846, 0.8854, 0.6846, 0.5952, 0.714, 0.5952, 0.6186, 0.9286, 0.6043, 0.9333, 0.5792, 0.5952, 0.5817, 0.5952, 0.66, 0.8998, 0.6466, 0.9122, 0.5866, 0.5952, 0.5889, 0.5952, 0.5899, 0.9361, 0.5754, 0.9371, 0.5741, 0.5952, 0.5767, 0.5952, 0.561, 0.9366, 0.5465, 0.9345, 0.5691, 0.5952, 0.5716, 0.5952, 0.5311, 0.8715, 0.513, 0.8945, 0.5624, 0.5952, 0.5645, 0.5952, 0.5009, 0.9123, 0.4875, 0.9, 0.5578, 0.5952, 0.5602, 0.5952, 0.4737, 0.8854, 0.4443, 0.8854, 0.4443, 0.5952, 0.4737, 0.5952, 0.6327, 0.9217, 0.6186, 0.9286, 0.5817, 0.5952, 0.5842, 0.5952, 0.2041, 0.4886, 0.2098, 0.4879, 0.2196, 0.544, 0.21, 0.5452, 0.2215, 0.485, 0.2266, 0.483, 0.2469, 0.5338, 0.2375, 0.5382, 0.1755, 0.4854, 0.181, 0.4869, 0.1731, 0.5416, 0.1641, 0.5386, 0.05117, 0.4735, 0.156, 0.4762, 0.1297, 0.518, 0.05117, 0.518, 0.1925, 0.4887, 0.1983, 0.4889, 0.2007, 0.5454, 0.1914, 0.5447, 0.213, 0.4872, 0.2161, 0.4865, 0.228, 0.5415, 0.2237, 0.5426, 0.2266, 0.483, 0.2314, 0.4808, 0.2563, 0.518, 0.2469, 0.5338, 0.181, 0.4869, 0.1867, 0.488, 0.1822, 0.5436, 0.1731, 0.5416, 0.156, 0.4762, 0.1604, 0.4788, 0.138, 0.5238, 0.1297, 0.518, 0.1983, 0.4889, 0.2041, 0.4886, 0.21, 0.5452, 0.2007, 0.5454, 0.2161, 0.4865, 0.2215, 0.485, 0.2375, 0.5382, 0.228, 0.5415, 0.1651, 0.4812, 0.1702, 0.4835, 0.1553, 0.5347, 0.1465, 0.5298, 0.1702, 0.4835, 0.1755, 0.4854, 0.1641, 0.5386, 0.1553, 0.5347, 0.2314, 0.4808, 0.3082, 0.4782, 0.3082, 0.518, 0.2563, 0.518, 0.1867, 0.488, 0.1925, 0.4887, 0.1914, 0.5447, 0.1822, 0.5436, 0.1604, 0.4788, 0.1651, 0.4812, 0.1465, 0.5298, 0.138, 0.5238, 0.205, 0.5523, 0.1947, 0.6184, 0.1907, 0.6172, 0.2026, 0.5523, 0.2026, 0.5523, 0.1907, 0.6172, 0.187, 0.6159, 0.2002, 0.5523, 0.2002, 0.5523, 0.187, 0.6159, 0.1222, 0.6144, 0.1222, 0.5523, 0.1222, 0.5523, 0.1222, 0.6144, 0.09978, 0.6129, 0.09978, 0.5523, 0.3258, 0.5523, 0.3258, 0.6158, 0.302, 0.6172, 0.302, 0.5523, 0.302, 0.5523, 0.302, 0.6172, 0.2406, 0.6185, 0.2308, 0.5523, 0.2308, 0.5523, 0.2406, 0.6185, 0.2366, 0.6196, 0.2284, 0.5523, 0.2284, 0.5523, 0.2366, 0.6196, 0.2323, 0.6205, 0.226, 0.5523, 0.226, 0.5523, 0.2323, 0.6205, 0.2279, 0.6211, 0.2236, 0.5523, 0.2236, 0.5523, 0.2279, 0.6211, 0.2235, 0.6215, 0.2211, 0.5523, 0.2211, 0.5523, 0.2235, 0.6215, 0.219, 0.6216, 0.2187, 0.5523, 0.2187, 0.5523, 0.219, 0.6216, 0.2146, 0.6215, 0.2162, 0.5523, 0.215, 0.5523, 0.212, 0.6213, 0.2095, 0.6211, 0.2138, 0.5523, 0.212, 0.5523, 0.2063, 0.6207, 0.2046, 0.6205, 0.2109, 0.5523, 0.2073, 0.5523, 0.1989, 0.6193, 0.1947, 0.6184, 0.205, 0.5523, 0.2088, 0.5523, 0.2017, 0.6198, 0.1989, 0.6193, 0.2073, 0.5523, 0.1703, 0.6437, 0.1775, 0.6468, 0.1492, 0.725, 0.1383, 0.7225, 0.2084, 0.6534, 0.2118, 0.6538, 0.211, 0.7359, 0.2053, 0.729, 0.302, 0.6395, 0.3258, 0.6395, 0.3258, 0.7216, 0.302, 0.7216, 0.1848, 0.6494, 0.1922, 0.6514, 0.1707, 0.7309, 0.1599, 0.7282, 0.1775, 0.6468, 0.1848, 0.6494, 0.1599, 0.7282, 0.1492, 0.725, 0.2416, 0.6516, 0.249, 0.6499, 0.2675, 0.7309, 0.2503, 0.7183, 0.2193, 0.6542, 0.2269, 0.6541, 0.2334, 0.7352, 0.2222, 0.7357, 0.1222, 0.6395, 0.1703, 0.6437, 0.1383, 0.7225, 0.1222, 0.7216, 0.1997, 0.6525, 0.2049, 0.6532, 0.1989, 0.7362, 0.1908, 0.7359, 0.2564, 0.6475, 0.302, 0.6395, 0.302, 0.7216, 0.2858, 0.7271, 0.2343, 0.653, 0.2416, 0.6516, 0.2503, 0.7183, 0.2465, 0.7226, 0.2118, 0.6538, 0.2193, 0.6542, 0.2222, 0.7357, 0.211, 0.7359, 0.09978, 0.6395, 0.1222, 0.6395, 0.1222, 0.7216, 0.09978, 0.7216, 0.1974, 0.6522, 0.1982, 0.6523, 0.1924, 0.6953, 0.1899, 0.6933, 0.249, 0.6499, 0.2564, 0.6475, 0.2858, 0.7271, 0.2675, 0.7309, 0.2269, 0.6541, 0.2343, 0.653, 0.2465, 0.7226, 0.2334, 0.7352, 0.6722, 0.6811, 0.67, 0.7016, 0.6665, 0.7002, 0.6685, 0.6808, 0.5124, 0.7167, 0.5053, 0.7056, 0.5084, 0.705, 0.5163, 0.7168, 0.5083, 0.6866, 0.5194, 0.6693, 0.5219, 0.6721, 0.512, 0.688, 0.5509, 0.6572, 0.5609, 0.6543, 0.5616, 0.6562, 0.5517, 0.659, 0.5992, 0.6348, 0.6305, 0.6198, 0.6306, 0.6235, 0.6004, 0.6385, 0.6503, 0.6232, 0.6674, 0.6337, 0.6649, 0.6365, 0.649, 0.6267, 0.6592, 0.7186, 0.6432, 0.7302, 0.6416, 0.727, 0.6565, 0.7161, 0.6818, 0.6507, 0.6722, 0.6811, 0.6685, 0.6808, 0.6782, 0.6519, 0.5059, 0.7412, 0.5051, 0.7275, 0.5081, 0.7283, 0.5091, 0.739, 0.67, 0.7016, 0.6592, 0.7186, 0.6565, 0.7161, 0.6665, 0.7002, 0.5053, 0.7056, 0.5083, 0.6866, 0.512, 0.688, 0.5084, 0.705, 0.5194, 0.6693, 0.5509, 0.6572, 0.5517, 0.659, 0.5219, 0.6721, 0.5609, 0.6543, 0.5992, 0.6348, 0.6004, 0.6385, 0.5616, 0.6562, 0.6305, 0.6198, 0.6503, 0.6232, 0.649, 0.6267, 0.6306, 0.6235, 0.6674, 0.6337, 0.6818, 0.6507, 0.6782, 0.6519, 0.6649, 0.6365, 0.57, 0.756, 0.565, 0.7573, 0.5652, 0.7536, 0.5691, 0.7524, 0.6564, 0.8937, 0.648, 0.9062, 0.5964, 0.6292, 0.6564, 0.6292, 0.5947, 0.9364, 0.5873, 0.9372, 0.5828, 0.6292, 0.5849, 0.6292, 0.6379, 0.9146, 0.6279, 0.9223, 0.5926, 0.6292, 0.5945, 0.6292, 0.5767, 0.9372, 0.5663, 0.936, 0.577, 0.6292, 0.579, 0.6292, 0.556, 0.9334, 0.545, 0.8968, 0.5732, 0.6292, 0.575, 0.6292, 0.5422, 0.8859, 0.5235, 0.9124, 0.5698, 0.6292, 0.5715, 0.6292, 0.5065, 0.8957, 0.4873, 0.8937, 0.4873, 0.6292, 0.5679, 0.6292, 0.691, 0.8937, 0.6564, 0.8937, 0.6564, 0.6292, 0.691, 0.6292, 0.5985, 0.8252, 0.5967, 0.8298, 0.5862, 0.6292, 0.5875, 0.6292, 0.648, 0.9062, 0.6379, 0.9146, 0.5945, 0.6292, 0.5964, 0.6292, 0.5819, 0.9185, 0.5767, 0.9372, 0.579, 0.6292, 0.5809, 0.6292, 0.5663, 0.936, 0.556, 0.9334, 0.575, 0.6292, 0.577, 0.6292, 0.545, 0.8968, 0.5422, 0.8859, 0.5715, 0.6292, 0.5732, 0.6292, 0.5235, 0.9124, 0.5065, 0.8957, 0.5679, 0.6292, 0.5698, 0.6292, 0.4873, 0.8937, 0.4605, 0.8937, 0.4605, 0.6292, 0.4873, 0.6292, 0.6279, 0.9223, 0.6178, 0.9282, 0.5906, 0.6292, 0.5926, 0.6292, 0.2235, 0.6215, 0.2279, 0.6211, 0.2343, 0.653, 0.2269, 0.6541, 0.2366, 0.6196, 0.2406, 0.6185, 0.2564, 0.6475, 0.249, 0.6499, 0.2032, 0.6201, 0.2046, 0.6205, 0.1982, 0.6523, 0.1974, 0.6522, 0.09978, 0.6129, 0.1222, 0.6144, 0.1222, 0.6395, 0.09978, 0.6395, 0.2146, 0.6215, 0.219, 0.6216, 0.2193, 0.6542, 0.2118, 0.6538, 0.2279, 0.6211, 0.2323, 0.6205, 0.2416, 0.6516, 0.2343, 0.653, 0.2406, 0.6185, 0.302, 0.6172, 0.302, 0.6395, 0.2564, 0.6475, 0.2063, 0.6207, 0.2095, 0.6211, 0.2049, 0.6532, 0.1997, 0.6525, 0.1222, 0.6144, 0.187, 0.6159, 0.1703, 0.6437, 0.1222, 0.6395, 0.219, 0.6216, 0.2235, 0.6215, 0.2269, 0.6541, 0.2193, 0.6542, 0.2323, 0.6205, 0.2366, 0.6196, 0.249, 0.6499, 0.2416, 0.6516, 0.1907, 0.6172, 0.1947, 0.6184, 0.1848, 0.6494, 0.1775, 0.6468, 0.1947, 0.6184, 0.1989, 0.6193, 0.1922, 0.6514, 0.1848, 0.6494, 0.302, 0.6172, 0.3258, 0.6158, 0.3258, 0.6395, 0.302, 0.6395, 0.212, 0.6213, 0.2146, 0.6215, 0.2118, 0.6538, 0.2084, 0.6534, 0.187, 0.6159, 0.1907, 0.6172, 0.1775, 0.6468, 0.1703, 0.6437, 0.1951, 0.4873, 0.1829, 0.5907, 0.1802, 0.5897, 0.1937, 0.4873, 0.1937, 0.4873, 0.1802, 0.5897, 0.1758, 0.5877, 0.1909, 0.4873, 0.1909, 0.4873, 0.1758, 0.5877, 0.1163, 0.5856, 0.1163, 0.4873, 0.1163, 0.4873, 0.1163, 0.5856, 0.08671, 0.5833, 0.08671, 0.4873, 0.3141, 0.4873, 0.3141, 0.5883, 0.2894, 0.5903, 0.2894, 0.4873, 0.2894, 0.4873, 0.2894, 0.5903, 0.236, 0.592, 0.2253, 0.4873, 0.2253, 0.4873, 0.236, 0.592, 0.2313, 0.5935, 0.2224, 0.4873, 0.2224, 0.4873, 0.2313, 0.5935, 0.2264, 0.5946, 0.2196, 0.4873, 0.2196, 0.4873, 0.2264, 0.5946, 0.2213, 0.5955, 0.2167, 0.4873, 0.2167, 0.4873, 0.2213, 0.5955, 0.2162, 0.596, 0.2138, 0.4873, 0.2138, 0.4873, 0.2162, 0.596, 0.2109, 0.5961, 0.2109, 0.4873, 0.2109, 0.4873, 0.2109, 0.5961, 0.2057, 0.5959, 0.208, 0.4873, 0.208, 0.4873, 0.2057, 0.5959, 0.2005, 0.5953, 0.2051, 0.4873, 0.2051, 0.4873, 0.2005, 0.5953, 0.1954, 0.5944, 0.2022, 0.4873, 0.1993, 0.4873, 0.1904, 0.5933, 0.1855, 0.5918, 0.1965, 0.4873, 0.2022, 0.4873, 0.1954, 0.5944, 0.1904, 0.5933, 0.1993, 0.4873, 0.1594, 0.6291, 0.1672, 0.6331, 0.1436, 0.8016, 0.1317, 0.7982, 0.1973, 0.6415, 0.205, 0.6423, 0.2049, 0.8091, 0.1929, 0.8091, 0.2894, 0.6316, 0.3141, 0.6316, 0.3141, 0.7967, 0.2894, 0.7967, 0.1743, 0.6354, 0.182, 0.638, 0.1689, 0.8063, 0.158, 0.7798, 0.1708, 0.6341, 0.1743, 0.6354, 0.158, 0.7798, 0.1529, 0.784, 0.2359, 0.6402, 0.2438, 0.6381, 0.2639, 0.8018, 0.2522, 0.8042, 0.2127, 0.6426, 0.2204, 0.6423, 0.2287, 0.8076, 0.2169, 0.8086, 0.1163, 0.6316, 0.1594, 0.6291, 0.1317, 0.7982, 0.1163, 0.7967, 0.1897, 0.64, 0.1973, 0.6415, 0.1929, 0.8091, 0.1809, 0.8079, 0.2518, 0.6353, 0.2894, 0.6316, 0.2894, 0.7967, 0.2749, 0.7944, 0.2281, 0.6415, 0.2359, 0.6402, 0.2522, 0.8042, 0.2405, 0.8061, 0.205, 0.6423, 0.2127, 0.6426, 0.2169, 0.8086, 0.2049, 0.8091, 0.08671, 0.6316, 0.1163, 0.6316, 0.1163, 0.7967, 0.08671, 0.7967, 0.182, 0.638, 0.1897, 0.64, 0.1809, 0.8079, 0.1689, 0.8063, 0.2438, 0.6381, 0.2518, 0.6353, 0.2749, 0.7944, 0.2639, 0.8018, 0.2204, 0.6423, 0.2281, 0.6415, 0.2405, 0.8061, 0.2287, 0.8076, 0.6397, 0.747, 0.6345, 0.7687, 0.6315, 0.7668, 0.6357, 0.7459, 0.5474, 0.7352, 0.5425, 0.718, 0.5458, 0.7177, 0.5504, 0.7338, 0.5439, 0.7002, 0.5516, 0.6841, 0.5543, 0.6861, 0.5471, 0.7011, 0.5648, 0.6715, 0.5828, 0.6639, 0.5836, 0.6675, 0.5666, 0.6744, 0.6028, 0.6636, 0.6231, 0.6706, 0.6218, 0.6742, 0.6023, 0.6672, 0.6404, 0.6804, 0.6446, 0.7049, 0.6406, 0.7054, 0.6374, 0.6826, 0.6037, 0.7819, 0.5733, 0.7606, 0.5754, 0.7577, 0.6047, 0.7787, 0.6448, 0.726, 0.6397, 0.747, 0.6357, 0.7459, 0.6409, 0.7255, 0.558, 0.7497, 0.5474, 0.7352, 0.5504, 0.7338, 0.5603, 0.7474, 0.6135, 0.7819, 0.6037, 0.7819, 0.6047, 0.7787, 0.6122, 0.7787, 0.5425, 0.718, 0.5439, 0.7002, 0.5471, 0.7011, 0.5458, 0.7177, 0.5516, 0.6841, 0.5648, 0.6715, 0.5666, 0.6744, 0.5543, 0.6861, 0.5828, 0.6639, 0.6028, 0.6636, 0.6023, 0.6672, 0.5836, 0.6675, 0.6231, 0.6706, 0.6404, 0.6804, 0.6374, 0.6826, 0.6218, 0.6742, 0.6446, 0.7049, 0.6448, 0.726, 0.6409, 0.7255, 0.6406, 0.7054, 0.5733, 0.7606, 0.558, 0.7497, 0.5603, 0.7474, 0.5754, 0.7577, 0.7176, 1.825, 0.7117, 1.827, 0.686, 1.739, 0.6876, 1.738, 0.6872, 1.831, 0.681, 1.832, 0.6771, 1.74, 0.6787, 1.74, 0.7005, 1.821, 0.6978, 1.819, 0.6817, 1.74, 0.6831, 1.739, 0.6748, 1.832, 0.6686, 1.831, 0.6739, 1.74, 0.6755, 1.74, 0.6625, 1.831, 0.6563, 1.83, 0.6708, 1.74, 0.6724, 1.74, 0.6503, 1.829, 0.6443, 1.827, 0.6677, 1.739, 0.6692, 1.74, 0.6388, 1.824, 0.634, 1.82, 0.6647, 1.738, 0.6662, 1.739, 0.7234, 1.822, 0.7176, 1.825, 0.6876, 1.738, 0.6891, 1.738, 0.6933, 1.83, 0.6872, 1.831, 0.6787, 1.74, 0.6803, 1.74, 0.7117, 1.827, 0.7057, 1.828, 0.6845, 1.739, 0.686, 1.739, 0.681, 1.832, 0.6748, 1.832, 0.6755, 1.74, 0.6771, 1.74, 0.6686, 1.831, 0.6625, 1.831, 0.6724, 1.74, 0.6739, 1.74, 0.6563, 1.83, 0.6503, 1.829, 0.6692, 1.74, 0.6708, 1.74, 0.6443, 1.827, 0.6388, 1.824, 0.6662, 1.739, 0.6677, 1.739, 0.634, 1.82, 0.6264, 1.821, 0.6633, 1.738, 0.6647, 1.738, 0.6978, 1.819, 0.6933, 1.83, 0.6803, 1.74, 0.6817, 1.74, 0.2162, 0.596, 0.2213, 0.5955, 0.2281, 0.6415, 0.2204, 0.6423, 0.2313, 0.5935, 0.236, 0.592, 0.2518, 0.6353, 0.2438, 0.6381, 0.1904, 0.5933, 0.1954, 0.5944, 0.1897, 0.64, 0.182, 0.638, 0.08671, 0.5833, 0.1163, 0.5856, 0.1163, 0.6316, 0.08671, 0.6316, 0.2057, 0.5959, 0.2109, 0.5961, 0.2127, 0.6426, 0.205, 0.6423, 0.2213, 0.5955, 0.2264, 0.5946, 0.2359, 0.6402, 0.2281, 0.6415, 0.236, 0.592, 0.2894, 0.5903, 0.2894, 0.6316, 0.2518, 0.6353, 0.1954, 0.5944, 0.2005, 0.5953, 0.1973, 0.6415, 0.1897, 0.64, 0.1163, 0.5856, 0.1758, 0.5877, 0.1594, 0.6291, 0.1163, 0.6316, 0.2109, 0.5961, 0.2162, 0.596, 0.2204, 0.6423, 0.2127, 0.6426, 0.2264, 0.5946, 0.2313, 0.5935, 0.2438, 0.6381, 0.2359, 0.6402, 0.1829, 0.5907, 0.1855, 0.5918, 0.1743, 0.6354, 0.1708, 0.6341, 0.1855, 0.5918, 0.1904, 0.5933, 0.182, 0.638, 0.1743, 0.6354, 0.2894, 0.5903, 0.3141, 0.5883, 0.3141, 0.6316, 0.2894, 0.6316, 0.2005, 0.5953, 0.2057, 0.5959, 0.205, 0.6423, 0.1973, 0.6415, 0.1758, 0.5877, 0.1802, 0.5897, 0.1672, 0.6331, 0.1594, 0.6291, 0.1846, 0.7206, 0.1803, 0.7518, 0.1782, 0.7512, 0.1835, 0.7206, 0.1835, 0.7206, 0.1782, 0.7512, 0.1762, 0.7506, 0.1823, 0.7206, 0.1823, 0.7206, 0.1762, 0.7506, 0.142, 0.7498, 0.142, 0.7206, 0.142, 0.7206, 0.142, 0.7498, 0.1254, 0.7488, 0.1254, 0.7206, 0.2509, 0.7206, 0.2509, 0.7493, 0.2335, 0.7501, 0.2335, 0.7206, 0.2335, 0.7206, 0.2335, 0.7501, 0.2017, 0.7508, 0.1962, 0.7206, 0.1962, 0.7206, 0.2017, 0.7508, 0.1997, 0.7514, 0.1951, 0.7206, 0.1951, 0.7206, 0.1997, 0.7514, 0.1976, 0.7519, 0.1939, 0.7206, 0.1939, 0.7206, 0.1976, 0.7519, 0.1955, 0.7523, 0.1928, 0.7206, 0.1928, 0.7206, 0.1955, 0.7523, 0.1933, 0.7525, 0.1916, 0.7206, 0.1916, 0.7206, 0.1933, 0.7525, 0.1911, 0.7526, 0.1904, 0.7206, 0.1904, 0.7206, 0.1911, 0.7526, 0.189, 0.7527, 0.1893, 0.7206, 0.1893, 0.7206, 0.189, 0.7527, 0.1868, 0.7526, 0.1881, 0.7206, 0.1881, 0.7206, 0.1868, 0.7526, 0.1846, 0.7524, 0.1869, 0.7206, 0.1858, 0.7206, 0.1824, 0.7522, 0.1803, 0.7518, 0.1846, 0.7206, 0.1869, 0.7206, 0.1846, 0.7524, 0.1824, 0.7522, 0.1858, 0.7206, 0.1653, 0.7691, 0.1692, 0.7705, 0.1536, 0.8967, 0.1481, 0.896, 0.1842, 0.7736, 0.1878, 0.7739, 0.1829, 0.8958, 0.1762, 0.8987, 0.2335, 0.7674, 0.2509, 0.7674, 0.2509, 0.8971, 0.2335, 0.8971, 0.173, 0.7716, 0.1768, 0.7725, 0.1648, 0.8997, 0.1593, 0.8973, 0.1692, 0.7705, 0.173, 0.7716, 0.1593, 0.8973, 0.1536, 0.8967, 0.203, 0.773, 0.207, 0.7722, 0.2114, 0.8922, 0.2043, 0.8997, 0.1915, 0.7739, 0.1953, 0.7738, 0.193, 0.8996, 0.1863, 0.8948, 0.142, 0.7674, 0.1653, 0.7691, 0.1481, 0.896, 0.142, 0.8971, 0.1805, 0.7732, 0.1842, 0.7736, 0.1762, 0.8987, 0.17, 0.8975, 0.2111, 0.7712, 0.2335, 0.7674, 0.2335, 0.8971, 0.2136, 0.8929, 0.1991, 0.7735, 0.203, 0.773, 0.2043, 0.8997, 0.1986, 0.8997, 0.1878, 0.7739, 0.1915, 0.7739, 0.1863, 0.8948, 0.1829, 0.8958, 0.1254, 0.7674, 0.142, 0.7674, 0.142, 0.8971, 0.1254, 0.8971, 0.1768, 0.7725, 0.1805, 0.7732, 0.17, 0.8975, 0.1648, 0.8997, 0.207, 0.7722, 0.2111, 0.7712, 0.2136, 0.8929, 0.2114, 0.8922, 0.1953, 0.7738, 0.1991, 0.7735, 0.1986, 0.8997, 0.193, 0.8996, 0.2222, 0.8896, 0.2232, 0.8922, 0.2227, 0.8923, 0.2218, 0.8899, 0.2167, 0.9003, 0.2132, 0.8996, 0.2132, 0.8993, 0.2167, 0.8998, 0.2115, 0.899, 0.2087, 0.8963, 0.2091, 0.896, 0.2117, 0.8987, 0.2076, 0.8937, 0.2076, 0.8909, 0.2081, 0.891, 0.2081, 0.8936, 0.2097, 0.8862, 0.2104, 0.8853, 0.2106, 0.8855, 0.2098, 0.8863, 0.2138, 0.8819, 0.2164, 0.881, 0.2165, 0.8815, 0.2141, 0.8823, 0.223, 0.895, 0.2216, 0.8976, 0.2211, 0.8973, 0.2225, 0.8948, 0.2204, 0.8875, 0.2222, 0.8896, 0.2218, 0.8899, 0.2201, 0.888, 0.2197, 0.8996, 0.2167, 0.9003, 0.2167, 0.8998, 0.2194, 0.8992, 0.2232, 0.8922, 0.223, 0.895, 0.2225, 0.8948, 0.2227, 0.8923, 0.2132, 0.8996, 0.2115, 0.899, 0.2117, 0.8987, 0.2132, 0.8993, 0.2087, 0.8963, 0.2076, 0.8937, 0.2081, 0.8936, 0.2091, 0.896, 0.2076, 0.8909, 0.2097, 0.8862, 0.2098, 0.8863, 0.2081, 0.891, 0.2104, 0.8853, 0.2138, 0.8819, 0.2141, 0.8823, 0.2106, 0.8855, 0.2179, 0.8864, 0.2204, 0.8875, 0.2201, 0.888, 0.2177, 0.8869, 0.2216, 0.8976, 0.2197, 0.8996, 0.2194, 0.8992, 0.2211, 0.8973, 0.2211, 0.769, 0.2229, 0.7725, 0.2129, 0.7763, 0.2128, 0.7762, 0.2183, 0.7857, 0.2143, 0.7879, 0.2125, 0.7768, 0.2127, 0.7768, 0.2235, 0.7763, 0.2228, 0.78, 0.2129, 0.7766, 0.2129, 0.7764, 0.2091, 0.7857, 0.2076, 0.7846, 0.2123, 0.7767, 0.2124, 0.7768, 0.2015, 0.7822, 0.2002, 0.7782, 0.2121, 0.7764, 0.2122, 0.7766, 0.2002, 0.7739, 0.2075, 0.7695, 0.2123, 0.7761, 0.2122, 0.7762, 0.2083, 0.7688, 0.2146, 0.7646, 0.2125, 0.776, 0.2124, 0.7761, 0.2183, 0.7663, 0.2211, 0.769, 0.2128, 0.7762, 0.2127, 0.7761, 0.2217, 0.7843, 0.2183, 0.7857, 0.2127, 0.7768, 0.2128, 0.7767, 0.2229, 0.7725, 0.2235, 0.7763, 0.2129, 0.7764, 0.2129, 0.7763, 0.2143, 0.7879, 0.2091, 0.7857, 0.2124, 0.7768, 0.2125, 0.7768, 0.2076, 0.7846, 0.2015, 0.7822, 0.2122, 0.7766, 0.2123, 0.7767, 0.2002, 0.7782, 0.2002, 0.7739, 0.2122, 0.7762, 0.2121, 0.7764, 0.2075, 0.7695, 0.2083, 0.7688, 0.2124, 0.7761, 0.2123, 0.7761, 0.2146, 0.7646, 0.2183, 0.7663, 0.2127, 0.7761, 0.2125, 0.776, 0.2228, 0.78, 0.2217, 0.7843, 0.2128, 0.7767, 0.2129, 0.7766, 0.1933, 0.7525, 0.1955, 0.7523, 0.1991, 0.7735, 0.1953, 0.7738, 0.1997, 0.7514, 0.2017, 0.7508, 0.2111, 0.7712, 0.207, 0.7722, 0.1824, 0.7522, 0.1846, 0.7524, 0.1805, 0.7732, 0.1768, 0.7725, 0.1254, 0.7488, 0.142, 0.7498, 0.142, 0.7674, 0.1254, 0.7674, 0.189, 0.7527, 0.1911, 0.7526, 0.1915, 0.7739, 0.1878, 0.7739, 0.1955, 0.7523, 0.1976, 0.7519, 0.203, 0.773, 0.1991, 0.7735, 0.2017, 0.7508, 0.2335, 0.7501, 0.2335, 0.7674, 0.2111, 0.7712, 0.1846, 0.7524, 0.1868, 0.7526, 0.1842, 0.7736, 0.1805, 0.7732, 0.142, 0.7498, 0.1762, 0.7506, 0.1653, 0.7691, 0.142, 0.7674, 0.1911, 0.7526, 0.1933, 0.7525, 0.1953, 0.7738, 0.1915, 0.7739, 0.1976, 0.7519, 0.1997, 0.7514, 0.207, 0.7722, 0.203, 0.773, 0.1782, 0.7512, 0.1803, 0.7518, 0.173, 0.7716, 0.1692, 0.7705, 0.1803, 0.7518, 0.1824, 0.7522, 0.1768, 0.7725, 0.173, 0.7716, 0.2335, 0.7501, 0.2509, 0.7493, 0.2509, 0.7674, 0.2335, 0.7674, 0.1868, 0.7526, 0.189, 0.7527, 0.1878, 0.7739, 0.1842, 0.7736, 0.1762, 0.7506, 0.1782, 0.7512, 0.1692, 0.7705, 0.1653, 0.7691, 0.2022, 0.9465, 0.2023, 0.9465, 0.2099, 0.9515, 0.2073, 0.9541, 0.2023, 0.9461, 0.2022, 0.9461, 0.2039, 0.9371, 0.2073, 0.9385, 0.2021, 0.9461, 0.202, 0.9461, 0.1969, 0.9385, 0.2003, 0.9371, 0.202, 0.9462, 0.2019, 0.9462, 0.1929, 0.9445, 0.1943, 0.9411, 0.2019, 0.9463, 0.2019, 0.9464, 0.1943, 0.9515, 0.1929, 0.9481, 0.202, 0.9465, 0.2021, 0.9465, 0.2003, 0.9555, 0.1969, 0.9541, 0.2023, 0.9464, 0.2023, 0.9463, 0.2113, 0.9445, 0.2113, 0.9481, 0.2021, 0.9465, 0.2022, 0.9465, 0.2073, 0.9541, 0.204, 0.9555, 0.2023, 0.9462, 0.2023, 0.9461, 0.2073, 0.9385, 0.2099, 0.9411, 0.2022, 0.9461, 0.2021, 0.9461, 0.2003, 0.9371, 0.2039, 0.9371, 0.202, 0.9461, 0.202, 0.9462, 0.1943, 0.9411, 0.1969, 0.9385, 0.2019, 0.9462, 0.2019, 0.9463, 0.1929, 0.9481, 0.1929, 0.9445, 0.2019, 0.9464, 0.202, 0.9465, 0.1969, 0.9541, 0.1943, 0.9515, 0.2023, 0.9465, 0.2023, 0.9464, 0.2113, 0.9481, 0.2099, 0.9515, 0.2021, 0.9465, 0.2021, 0.9465, 0.204, 0.9555, 0.2003, 0.9555, 0.2023, 0.9463, 0.2023, 0.9462, 0.2099, 0.9411, 0.2113, 0.9445, 0.2073, 0.9608, 0.2055, 0.9624, 0.204, 0.9599, 0.2048, 0.959, 0.1973, 0.9608, 0.1962, 0.9587, 0.1992, 0.9581, 0.1997, 0.9592, 0.2034, 0.9632, 0.2011, 0.9632, 0.2017, 0.9604, 0.2029, 0.9603, 0.196, 0.9563, 0.1971, 0.954, 0.1995, 0.9558, 0.1991, 0.9569, 0.1988, 0.9524, 0.201, 0.9516, 0.2015, 0.9545, 0.2004, 0.955, 0.2032, 0.9516, 0.2054, 0.9524, 0.2038, 0.9549, 0.2027, 0.9545, 0.2071, 0.954, 0.2082, 0.9561, 0.2052, 0.9567, 0.2047, 0.9557, 0.2084, 0.9585, 0.2073, 0.9608, 0.2048, 0.959, 0.2053, 0.9579, 0.199, 0.9624, 0.1973, 0.9608, 0.1997, 0.9592, 0.2006, 0.9599, 0.2055, 0.9624, 0.2034, 0.9632, 0.2029, 0.9603, 0.204, 0.9599, 0.1962, 0.9587, 0.196, 0.9563, 0.1991, 0.9569, 0.1992, 0.9581, 0.1971, 0.954, 0.1988, 0.9524, 0.2004, 0.955, 0.1995, 0.9558, 0.201, 0.9516, 0.2032, 0.9516, 0.2027, 0.9545, 0.2015, 0.9545, 0.2054, 0.9524, 0.2071, 0.954, 0.2047, 0.9557, 0.2038, 0.9549, 0.2082, 0.9561, 0.2084, 0.9585, 0.2053, 0.9579, 0.2052, 0.9567, 0.2011, 0.9632, 0.199, 0.9624, 0.2006, 0.9599, 0.2017, 0.9604, 0.2053, 0.9579, 0.2048, 0.959, 0.2027, 0.9577, 0.2028, 0.9574, 0.2006, 0.9599, 0.1997, 0.9592, 0.2017, 0.9578, 0.2019, 0.9579, 0.204, 0.9599, 0.2029, 0.9603, 0.2024, 0.958, 0.2026, 0.9578, 0.1992, 0.9581, 0.1991, 0.9569, 0.2016, 0.9574, 0.2016, 0.9576, 0.1995, 0.9558, 0.2004, 0.955, 0.2018, 0.957, 0.2016, 0.9571, 0.2015, 0.9545, 0.2027, 0.9545, 0.2022, 0.9568, 0.202, 0.9568, 0.2038, 0.9549, 0.2047, 0.9557, 0.2026, 0.957, 0.2025, 0.9569, 0.2052, 0.9567, 0.2053, 0.9579, 0.2028, 0.9574, 0.2028, 0.9572, 0.2017, 0.9604, 0.2006, 0.9599, 0.2019, 0.9579, 0.2021, 0.958, 0.2048, 0.959, 0.204, 0.9599, 0.2026, 0.9578, 0.2027, 0.9577, 0.1997, 0.9592, 0.1992, 0.9581, 0.2016, 0.9576, 0.2017, 0.9578, 0.2029, 0.9603, 0.2017, 0.9604, 0.2021, 0.958, 0.2024, 0.958, 0.1991, 0.9569, 0.1995, 0.9558, 0.2016, 0.9571, 0.2016, 0.9574, 0.2004, 0.955, 0.2015, 0.9545, 0.202, 0.9568, 0.2018, 0.957, 0.2027, 0.9545, 0.2038, 0.9549, 0.2025, 0.9569, 0.2022, 0.9568, 0.2047, 0.9557, 0.2052, 0.9567, 0.2028, 0.9572, 0.2026, 0.957, 0.2026, 0.9578, 0.2024, 0.958, 0.2022, 0.9575, 0.2017, 0.9578, 0.2016, 0.9576, 0.2021, 0.9574, 0.2016, 0.9576, 0.2016, 0.9574, 0.2021, 0.9574, 0.2021, 0.9574, 0.2016, 0.9574, 0.2016, 0.9571, 0.2021, 0.9574, 0.2024, 0.958, 0.2021, 0.958, 0.2022, 0.9575, 0.2022, 0.9575, 0.2016, 0.9571, 0.2018, 0.957, 0.2021, 0.9573, 0.2021, 0.9574, 0.2022, 0.9575, 0.2022, 0.9575, 0.2022, 0.9574, 0.2025, 0.9569, 0.2026, 0.957, 0.2023, 0.9574, 0.2022, 0.9573, 0.2028, 0.9574, 0.2027, 0.9577, 0.2023, 0.9574, 0.2027, 0.9577, 0.2026, 0.9578, 0.2022, 0.9575, 0.2023, 0.9574, 0.2019, 0.9579, 0.2017, 0.9578, 0.2021, 0.9574, 0.2022, 0.9575, 0.2021, 0.958, 0.2019, 0.9579, 0.2022, 0.9575, 0.2018, 0.957, 0.202, 0.9568, 0.2021, 0.9573, 0.2022, 0.9573, 0.2023, 0.9574, 0.2022, 0.9574, 0.2022, 0.9574, 0.2026, 0.957, 0.2028, 0.9572, 0.2023, 0.9574, 0.2028, 0.9572, 0.2028, 0.9574, 0.2023, 0.9574, 0.2023, 0.9574, 0.2022, 0.9568, 0.2025, 0.9569, 0.2022, 0.9573, 0.202, 0.9568, 0.2022, 0.9568, 0.2022, 0.9573, 0.2021, 0.9573, 0.2023, 0.9574, 0.2022, 0.9575, 0.2022, 0.9574, 0.2022, 0.9574, 0.2023, 0.9574, 0.2023, 0.9574, 0.2022, 0.9574, 0.2022, 0.9574, 0.2022, 0.9574, 0.2022, 0.9574, 0.2022, 0.9574, 0.2022, 0.9575, 0.2021, 0.9574, 0.2022, 0.9574, 0.2022, 0.9574, 0.2021, 0.9574, 0.2021, 0.9574, 0.2022, 0.9574, 0.2021, 0.9573, 0.2022, 0.9573, 0.2022, 0.9574, 0.2021, 0.9574, 0.2021, 0.9573, 0.2022, 0.9574, 0.2022, 0.9574, 0.5229, 0.7175, 0.5242, 0.7079, 0.5378, 0.6096, 0.5436, 0.6096, 0.6152, 0.4795, 0.6185, 0.4943, 0.614, 0.4964, 0.6118, 0.482, 0.2512, 0.3794, 0.2528, 0.3794, 0.2847, 0.5271, 0.2846, 0.5271, 0.243, 0.2601, 0.2546, 0.3794, 0.2528, 0.3794, 0.2415, 0.2601, 0.2481, 0.3794, 0.2512, 0.3794, 0.2846, 0.5271, 0.277, 0.5271, 0.6058, 0.4717, 0.6152, 0.4795, 0.6118, 0.482, 0.6038, 0.4756, 0.5299, 0.7206, 0.5229, 0.7175, 0.5436, 0.6096, 0.5498, 0.6096, 0.2415, 0.2601, 0.2528, 0.3794, 0.2512, 0.3794, 0.2401, 0.2601, 0.4272, 0.8637, 0.411, 0.7903, 0.411, 0.6183, 0.4272, 0.621, 0.5294, 0.5708, 0.5765, 0.6172, 0.5735, 0.6258, 0.5292, 0.5801, 0.3441, 0.4915, 0.3654, 0.4915, 0.3654, 0.599, 0.3441, 0.657, 0.07517, 0.3421, 0.07517, 0.4915, 0.06035, 0.4915, 0.06035, 0.3421, 0.7416, 0.861, 0.7322, 0.861, 0.6294, 0.6183, 0.7416, 0.6183, 0.6191, 0.6124, 0.6394, 0.6258, 0.635, 0.6337, 0.6158, 0.6207, 0.07517, 0.4915, 0.1618, 0.4915, 0.0862, 0.657, 0.07517, 0.657, 0.1791, 0.3421, 0.1631, 0.4915, 0.1618, 0.4915, 0.1777, 0.3421, 0.1805, 0.3421, 0.1645, 0.4915, 0.1631, 0.4915, 0.1791, 0.3421, 0.7322, 0.861, 0.7042, 0.8062, 0.6224, 0.6183, 0.6294, 0.6183, 0.6394, 0.6258, 0.6605, 0.6443, 0.6572, 0.6528, 0.635, 0.6337, 0.1618, 0.4915, 0.1631, 0.4915, 0.1036, 0.6334, 0.0862, 0.657, 0.6722, 0.8209, 0.6827, 0.861, 0.5967, 0.6183, 0.5985, 0.6183, 0.7067, 0.746, 0.6974, 0.7793, 0.6905, 0.7735, 0.7005, 0.7401, 0.179, 0.4915, 0.1807, 0.4915, 0.1545, 0.657, 0.1444, 0.6334, 0.192, 0.3421, 0.1828, 0.4915, 0.1807, 0.4915, 0.1906, 0.3421, 0.1754, 0.4915, 0.1774, 0.4915, 0.1332, 0.657, 0.1244, 0.657, 0.7382, 0.7209, 0.7331, 0.7354, 0.7259, 0.7318, 0.7298, 0.72, 0.7, 0.861, 0.691, 0.861, 0.6003, 0.6183, 0.6024, 0.6183, 0.1892, 0.3421, 0.179, 0.4915, 0.1774, 0.4915, 0.1877, 0.3421, 0.1906, 0.3421, 0.1807, 0.4915, 0.179, 0.4915, 0.1892, 0.3421, 0.1774, 0.4915, 0.179, 0.4915, 0.1444, 0.6334, 0.1332, 0.657, 0.7331, 0.7354, 0.7067, 0.746, 0.7005, 0.7401, 0.7259, 0.7318, 0.691, 0.861, 0.6722, 0.8209, 0.5985, 0.6183, 0.6003, 0.6183, 0.2027, 0.4988, 0.2068, 0.4992, 0.2004, 0.5668, 0.1926, 0.5658, 0.608, 0.9378, 0.5959, 0.9389, 0.5882, 0.6552, 0.5911, 0.6552, 0.5593, 0.7815, 0.5504, 0.7726, 0.5533, 0.7685, 0.5621, 0.7776, 0.1926, 0.5658, 0.2004, 0.5668, 0.1819, 0.6662, 0.169, 0.6633, 0.2174, 0.3904, 0.2091, 0.4995, 0.2068, 0.4992, 0.216, 0.3904, 0.2202, 0.3904, 0.2139, 0.5002, 0.2115, 0.4998, 0.2188, 0.3904, 0.2091, 0.4995, 0.2115, 0.4998, 0.2031, 0.5671, 0.2018, 0.5669, 0.592, 0.9129, 0.59, 0.9409, 0.583, 0.6552, 0.5856, 0.6552, 0.5383, 0.761, 0.5258, 0.7568, 0.529, 0.7546, 0.5404, 0.7573, 0.2018, 0.5669, 0.2031, 0.5671, 0.1896, 0.6683, 0.1884, 0.6522, 0.2004, 0.5668, 0.2018, 0.5669, 0.1884, 0.6522, 0.1819, 0.6662, 0.5504, 0.7726, 0.5383, 0.761, 0.5404, 0.7573, 0.5533, 0.7685, 0.5959, 0.9389, 0.592, 0.9129, 0.5856, 0.6552, 0.5882, 0.6552, 0.2068, 0.4992, 0.2091, 0.4995, 0.2018, 0.5669, 0.2004, 0.5668, 0.2188, 0.3904, 0.2115, 0.4998, 0.2091, 0.4995, 0.2174, 0.3904, 0.2214, 0.5006, 0.2256, 0.5004, 0.2308, 0.5677, 0.2231, 0.5683, 0.5597, 0.9397, 0.5531, 0.9084, 0.5745, 0.6552, 0.5771, 0.6552, 0.523, 0.7288, 0.5381, 0.718, 0.5424, 0.7206, 0.5271, 0.7306, 0.2231, 0.5683, 0.2308, 0.5677, 0.2329, 0.652, 0.2228, 0.6699, 0.2267, 0.3904, 0.2281, 0.5003, 0.2256, 0.5004, 0.2253, 0.3904, 0.228, 0.3904, 0.2307, 0.5003, 0.2281, 0.5003, 0.2267, 0.3904, 0.2256, 0.5004, 0.2281, 0.5003, 0.2344, 0.5675, 0.2308, 0.5677, 0.5531, 0.9084, 0.5471, 0.9063, 0.572, 0.6552, 0.5745, 0.6552, 0.5381, 0.718, 0.5409, 0.7123, 0.5453, 0.7146, 0.5424, 0.7206, 0.2308, 0.5677, 0.2344, 0.5675, 0.2396, 0.6511, 0.2329, 0.652, 0.2098, 0.4879, 0.213, 0.4872, 0.2237, 0.5426, 0.2196, 0.544, 0.5355, 0.9331, 0.5311, 0.8715, 0.5645, 0.5952, 0.5665, 0.5952, 0.5034, 0.6371, 0.5483, 0.6142, 0.5513, 0.619, 0.5078, 0.6405, 0.2196, 0.544, 0.2237, 0.5426, 0.2348, 0.6514, 0.2257, 0.6865, 0.2071, 0.3678, 0.2161, 0.4865, 0.213, 0.4872, 0.2056, 0.3678, 0.2095, 0.6211, 0.212, 0.6213, 0.2084, 0.6534, 0.2049, 0.6532, 0.5873, 0.9372, 0.5819, 0.9185, 0.5809, 0.6292, 0.5828, 0.6292, 0.5051, 0.7275, 0.5124, 0.7167, 0.5163, 0.7168, 0.5081, 0.7283, 0.2049, 0.6532, 0.2084, 0.6534, 0.2053, 0.729, 0.1989, 0.7362, 0.2162, 0.5523, 0.2146, 0.6215, 0.212, 0.6213, 0.215, 0.5523, 0.2046, 0.6205, 0.2063, 0.6207, 0.1997, 0.6525, 0.1982, 0.6523, 0.5967, 0.8298, 0.5947, 0.9364, 0.5849, 0.6292, 0.5862, 0.6292, 0.565, 0.7573, 0.5059, 0.7412, 0.5091, 0.739, 0.5652, 0.7536, 0.1982, 0.6523, 0.1997, 0.6525, 0.1908, 0.7359, 0.1924, 0.6953, 0.2138, 0.5523, 0.2095, 0.6211, 0.2063, 0.6207, 0.212, 0.5523, 0.1989, 0.6193, 0.2017, 0.6198, 0.1966, 0.6521, 0.1922, 0.6514, 0.6178, 0.9282, 0.6102, 0.9146, 0.5887, 0.6292, 0.5906, 0.6292, 0.6432, 0.7302, 0.6278, 0.7357, 0.6267, 0.7325, 0.6416, 0.727, 0.1922, 0.6514, 0.1966, 0.6521, 0.1792, 0.7263, 0.1707, 0.7309, 0.2099, 0.5523, 0.2032, 0.6201, 0.2017, 0.6198, 0.2088, 0.5523, 0.2109, 0.5523, 0.2046, 0.6205, 0.2032, 0.6201, 0.2099, 0.5523, 0.2017, 0.6198, 0.2032, 0.6201, 0.1974, 0.6522, 0.1966, 0.6521, 0.6102, 0.9146, 0.5985, 0.8252, 0.5875, 0.6292, 0.5887, 0.6292, 0.6278, 0.7357, 0.57, 0.756, 0.5691, 0.7524, 0.6267, 0.7325, 0.1966, 0.6521, 0.1974, 0.6522, 0.1899, 0.6933, 0.1792, 0.7263, 0.1802, 0.5897, 0.1829, 0.5907, 0.1708, 0.6341, 0.1672, 0.6331, 0.7057, 1.828, 0.7005, 1.821, 0.6831, 1.739, 0.6845, 1.739, 0.6345, 0.7687, 0.6135, 0.7819, 0.6122, 0.7787, 0.6315, 0.7668, 0.1672, 0.6331, 0.1708, 0.6341, 0.1529, 0.784, 0.1436, 0.8016, 0.1965, 0.4873, 0.1855, 0.5918, 0.1829, 0.5907, 0.1951, 0.4873])
me_cylinder.materials.append(mat_mat_obj_plant_01)
me_cylinder.use_remesh_preserve_volume = False
me_cylinder.use_remesh_preserve_attributes = False
me_cylinder.use_mirror_vertex_groups = False
me_cylinder.update()

# ---- objects
ob_plant_01 = bpy.data.objects.new('Plant_01', me_cylinder)

# ---- transforms, parenting, visibility, modifiers, constraints
ob_plant_01.location = (0.0, 0.0, 0.0)
ob_plant_01.lineart.crease_threshold = 0.0

# ---- collection membership
col_collection_1.objects.link(ob_plant_01)

# ---- scene / render settings (as saved in the file)
scene.frame_start = 1; scene.frame_end = 250; scene.frame_set(1)
scene.render.engine = 'BLENDER_EEVEE_NEXT'
scene.render.resolution_percentage = 50
scene.render.dither_intensity = 0.0
scene.cycles.use_denoising = False
scene.cycles.samples = 10
scene.cycles.sampling_pattern = 'TABULATED_SOBOL'
scene.cycles.light_sampling_threshold = 0.0
scene.cycles.use_adaptive_sampling = False
scene.cycles.use_light_tree = False
scene.cycles.blur_glossy = 0.0
scene.cycles.pixel_filter_type = 'GAUSSIAN'
scene.cycles.sample_clamp_indirect = 0.0
scene.view_settings.view_transform = 'Standard'
bpy.context.view_layer.update()

# ---- added for rendering (the .blend has no active camera and no usable light): camera, sun
cam_auto = bpy.data.cameras.new('AutoCamera')
cam_auto.lens = 50.0
cam_auto.sensor_width = 36.0
cam_auto.clip_end = 1000.0
ob_auto_camera = bpy.data.objects.new('AutoCamera', cam_auto)
scene.collection.objects.link(ob_auto_camera)
ob_auto_camera.location = (2.96337, -3.58178, 3.54754)
ob_auto_camera.rotation_euler = (1.09748, -7.21219e-08, 0.694738)
scene.camera = ob_auto_camera
light_auto_sun = bpy.data.lights.new('AutoSun', 'SUN')
light_auto_sun.energy = 3.0
light_auto_sun.angle = 0.0523599
ob_auto_sun = bpy.data.objects.new('AutoSun', light_auto_sun)
scene.collection.objects.link(ob_auto_sun)
ob_auto_sun.rotation_euler = (0.872665, 0.174533, 0.523599)
bpy.context.view_layer.update()
